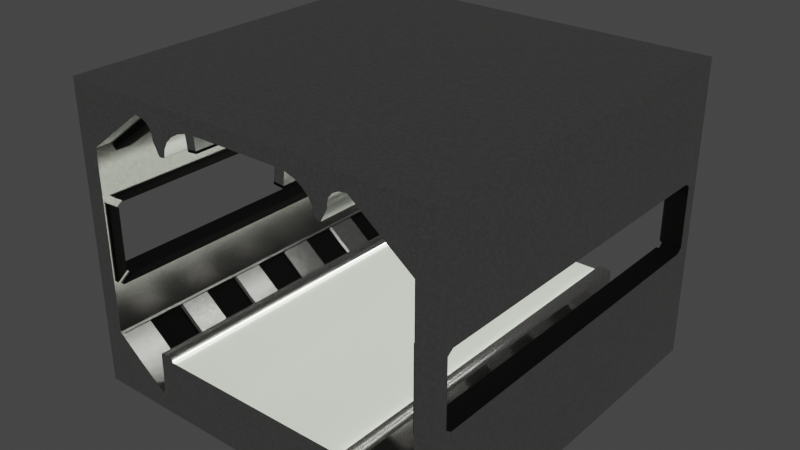 # Source: Space_ship_.blend  (saved by Blender 2.91.10; exported with 4.5.12 LTS)
import bpy
from mathutils import Matrix  # noqa: F401  (used for matrix-valued properties, if any)

bpy.ops.wm.read_factory_settings(use_empty=True)
scene = bpy.context.scene
scene.name = 'Scene'

# ---- collections
col_collection = bpy.data.collections.new('Collection'); scene.collection.children.link(col_collection)

# ---- images (referenced by path relative to the original .blend; pixels are not part of the script)
import os
ASSET_DIR = os.environ.get("B2B_ASSET_DIR", "")  # directory of the original .blend (textures are referenced by path, not embedded)
HERE = os.path.dirname(os.path.abspath(__file__))  # packed textures are extracted next to this script under _unpacked/

def load_image(name, relpath, width, height, colorspace="sRGB"):
    """Load a texture the original file referenced (path relative to the .blend, or extracted next to this script)."""
    p = next((c for c in (os.path.join(HERE, relpath), os.path.join(ASSET_DIR, relpath)) if relpath and os.path.exists(c)), "")
    if p:
        img = bpy.data.images.load(p, check_existing=True)
        img.name = name
    else:  # same state as the original file: an image datablock whose file is absent (Cycles renders it pink)
        img = bpy.data.images.new(name, width, height)
        img.source = "FILE"
        img.filepath = "//" + (relpath or name)
    img.colorspace_settings.name = colorspace
    return img
img_depositphotos_55548411_stock_illustration_hexagonal_pattern_jpg = load_image('depositphotos_55548411-stock-illustration-hexagonal-pattern.jpg', 'depositphotos_55548411-stock-illustration-hexagonal-pattern.jpg', 1024, 1024, 'sRGB')
img_wall = load_image('Wall', 'Wall.png', 1024, 1024, 'sRGB')

# ---- materials (node trees are filled in below, after node groups)
mat_material_001 = bpy.data.materials.new('Material.001')
mat_material_001.use_transparent_shadow = False
mat_material_003 = bpy.data.materials.new('Material.003')
mat_material_003.use_transparent_shadow = False
mat_material_002 = bpy.data.materials.new('Material.002')
mat_material_002.use_transparent_shadow = False
mat_material_004 = bpy.data.materials.new('Material.004')
mat_material_004.use_transparent_shadow = False
mat_material_005 = bpy.data.materials.new('Material.005')
mat_material_005.use_transparent_shadow = False

# ---- node groups
ng_auto_smooth = bpy.data.node_groups.new('Auto Smooth', 'GeometryNodeTree')
_s = ng_auto_smooth.interface.new_socket(name='Geometry', in_out='OUTPUT', socket_type='NodeSocketGeometry')
_s = ng_auto_smooth.interface.new_socket(name='Geometry', in_out='INPUT', socket_type='NodeSocketGeometry')
_s = ng_auto_smooth.interface.new_socket(name='Angle', in_out='INPUT', socket_type='NodeSocketFloat')
_s.subtype = 'ANGLE'
_s.min_value = 0.0
_s.max_value = 3.142
ng_auto_smooth.is_modifier = True
_N = ng_auto_smooth.nodes; _L = ng_auto_smooth.links
n0 = _N.new('NodeGroupOutput'); n0.name = 'Group Output'; n0.location = (480, -100)
n1 = _N.new('NodeGroupInput'); n1.name = 'Group Input'; n1.location = (-420, -300)
n2 = _N.new('NodeGroupInput'); n2.name = 'Group Input.001'; n2.location = (-60, -100)
n3 = _N.new('GeometryNodeSetShadeSmooth'); n3.name = 'Set Shade Smooth'; n3.location = (120, -100)
n3.domain = 'EDGE'
n4 = _N.new('GeometryNodeSetShadeSmooth'); n4.name = 'Set Shade Smooth.001'; n4.location = (300, -100)
n5 = _N.new('GeometryNodeInputMeshEdgeAngle'); n5.name = 'Edge Angle'; n5.location = (-420, -220)
n6 = _N.new('GeometryNodeInputEdgeSmooth'); n6.name = 'Is Edge Smooth'; n6.location = (-60, -160)
n7 = _N.new('GeometryNodeInputShadeSmooth'); n7.name = 'Is Face Smooth'; n7.location = (-240, -340)
n8 = _N.new('FunctionNodeBooleanMath'); n8.name = 'Boolean Math'; n8.location = (-60, -220)
n9 = _N.new('FunctionNodeCompare'); n9.name = 'Compare'; n9.location = (-240, -180)
n9.operation = 'LESS_EQUAL'
_L.new(n5.outputs[0], n9.inputs[0])
_L.new(n4.outputs[0], n0.inputs[0])
_L.new(n1.outputs[1], n9.inputs[1])
_L.new(n9.outputs[0], n8.inputs[0])
_L.new(n7.outputs[0], n8.inputs[1])
_L.new(n2.outputs[0], n3.inputs[0])
_L.new(n6.outputs[0], n3.inputs[1])
_L.new(n3.outputs[0], n4.inputs[0])
_L.new(n8.outputs[0], n3.inputs[2])
n0.is_active_output = True

# ---- material node trees
mat_material_001.use_nodes = True; mat_material_001.node_tree.nodes.clear()
_N = mat_material_001.node_tree.nodes; _L = mat_material_001.node_tree.links
n0 = _N.new('ShaderNodeBsdfPrincipled'); n0.name = 'Principled BSDF'; n0.location = (10, 300)
n0.distribution = 'GGX'
n0.subsurface_method = 'BURLEY'
n0.inputs[1].default_value = 0.8773
n0.inputs[2].default_value = 0.2273
n0.inputs[3].default_value = 1.45
n0.inputs[13].default_value = 0.8318
n0.inputs[27].default_value = (0.0, 0.0, 0.0, 1.0)
n0.inputs[28].default_value = 1.0
n1 = _N.new('ShaderNodeOutputMaterial'); n1.name = 'Material Output'; n1.location = (300, 300)
n2 = _N.new('ShaderNodeValToRGB'); n2.name = 'ColorRamp'; n2.location = (-458, 266)
while len(n2.color_ramp.elements) > 1: n2.color_ramp.elements.remove(n2.color_ramp.elements[-1])
n2.color_ramp.elements[0].position = 0.0; n2.color_ramp.elements[0].color = (0.1888, 0.166, 0.151, 1.0)
_e = n2.color_ramp.elements.new(1.0); _e.color = (1.0, 1.0, 1.0, 1.0)
n3 = _N.new('ShaderNodeTexNoise'); n3.name = 'Noise Texture'; n3.location = (-653, 274)
n3.inputs[2].default_value = 100.0
n3.inputs[3].default_value = 4.4
n3.inputs[4].default_value = 1.0
n3.inputs[8].default_value = 0.2
_L.new(n0.outputs[0], n1.inputs[0])
_L.new(n3.outputs[1], n2.inputs[0])
_L.new(n2.outputs[0], n0.inputs[0])
n1.is_active_output = True
mat_material_003.use_nodes = True; mat_material_003.node_tree.nodes.clear()
_N = mat_material_003.node_tree.nodes; _L = mat_material_003.node_tree.links
n0 = _N.new('ShaderNodeBsdfPrincipled'); n0.name = 'Principled BSDF'; n0.location = (10, 300)
n0.distribution = 'GGX'
n0.subsurface_method = 'BURLEY'
n0.inputs[1].default_value = 0.2318
n0.inputs[2].default_value = 0.2
n0.inputs[3].default_value = 1.45
n0.inputs[13].default_value = 0.2
n0.inputs[28].default_value = 1.0
n1 = _N.new('ShaderNodeOutputMaterial'); n1.name = 'Material Output'; n1.location = (300, 300)
n2 = _N.new('ShaderNodeTexImage'); n2.name = 'Image Texture'; n2.location = (-644, 298)
n2.image = img_depositphotos_55548411_stock_illustration_hexagonal_pattern_jpg
n3 = _N.new('ShaderNodeValToRGB'); n3.name = 'ColorRamp'; n3.location = (-371, 276)
while len(n3.color_ramp.elements) > 1: n3.color_ramp.elements.remove(n3.color_ramp.elements[-1])
n3.color_ramp.elements[0].position = 0.0; n3.color_ramp.elements[0].color = (0.9326, 1.0, 0.8416, 1.0)
_e = n3.color_ramp.elements.new(0.8727); _e.color = (0.0, 0.0, 0.0, 1.0)
_L.new(n0.outputs[0], n1.inputs[0])
_L.new(n2.outputs[0], n3.inputs[0])
_L.new(n3.outputs[0], n0.inputs[0])
_L.new(n3.outputs[0], n0.inputs[27])
n1.is_active_output = True
mat_material_002.use_nodes = True; mat_material_002.node_tree.nodes.clear()
_N = mat_material_002.node_tree.nodes; _L = mat_material_002.node_tree.links
n0 = _N.new('ShaderNodeBsdfPrincipled'); n0.name = 'Principled BSDF'; n0.location = (10, 300)
n0.distribution = 'GGX'
n0.subsurface_method = 'BURLEY'
n0.inputs[1].default_value = 0.5182
n0.inputs[2].default_value = 1.0
n0.inputs[3].default_value = 1.45
n0.inputs[13].default_value = 0.0
n0.inputs[27].default_value = (0.0, 0.0, 0.0, 1.0)
n0.inputs[28].default_value = 1.0
n1 = _N.new('ShaderNodeOutputMaterial'); n1.name = 'Material Output'; n1.location = (300, 300)
n2 = _N.new('ShaderNodeTexNoise'); n2.name = 'Noise Texture'; n2.location = (-630, 252)
n2.inputs[2].default_value = 100.0
n3 = _N.new('ShaderNodeValToRGB'); n3.name = 'ColorRamp'; n3.location = (-382, 226)
while len(n3.color_ramp.elements) > 1: n3.color_ramp.elements.remove(n3.color_ramp.elements[-1])
n3.color_ramp.elements[0].position = 0.0; n3.color_ramp.elements[0].color = (0.03593, 0.03593, 0.03593, 1.0)
_e = n3.color_ramp.elements.new(1.0); _e.color = (0.02347, 0.02347, 0.02347, 1.0)
n4 = _N.new('ShaderNodeTexImage'); n4.name = 'Image Texture'; n4.location = (-645, -112)
n4.image = img_wall
_L.new(n0.outputs[0], n1.inputs[0])
_L.new(n2.outputs[1], n3.inputs[0])
_L.new(n3.outputs[0], n0.inputs[0])
n1.is_active_output = True
mat_material_004.use_nodes = True; mat_material_004.node_tree.nodes.clear()
_N = mat_material_004.node_tree.nodes; _L = mat_material_004.node_tree.links
n0 = _N.new('ShaderNodeBsdfPrincipled'); n0.name = 'Principled BSDF'; n0.location = (10, 300)
n0.distribution = 'GGX'
n0.subsurface_method = 'BURLEY'
n0.inputs[1].default_value = 1.0
n0.inputs[2].default_value = 0.3936
n0.inputs[3].default_value = 1.45
n0.inputs[27].default_value = (0.0, 0.0, 0.0, 1.0)
n0.inputs[28].default_value = 1.0
n1 = _N.new('ShaderNodeOutputMaterial'); n1.name = 'Material Output'; n1.location = (300, 300)
n2 = _N.new('ShaderNodeValToRGB'); n2.name = 'ColorRamp'; n2.location = (-412, 252)
while len(n2.color_ramp.elements) > 1: n2.color_ramp.elements.remove(n2.color_ramp.elements[-1])
n2.color_ramp.elements[0].position = 0.0; n2.color_ramp.elements[0].color = (0.0, 0.0, 0.0, 1.0)
_e = n2.color_ramp.elements.new(0.4545); _e.color = (1.0, 1.0, 1.0, 1.0)
n3 = _N.new('ShaderNodeTexNoise'); n3.name = 'Noise Texture'; n3.location = (-677, 257)
n3.inputs[2].default_value = 12.3
n3.inputs[4].default_value = 1.0
_L.new(n0.outputs[0], n1.inputs[0])
_L.new(n2.outputs[0], n0.inputs[0])
_L.new(n3.outputs[1], n2.inputs[0])
n1.is_active_output = True
mat_material_005.use_nodes = True; mat_material_005.node_tree.nodes.clear()
_N = mat_material_005.node_tree.nodes; _L = mat_material_005.node_tree.links
n0 = _N.new('ShaderNodeOutputMaterial'); n0.name = 'Material Output'; n0.location = (300, 300)
n1 = _N.new('ShaderNodeEmission'); n1.name = 'Emission'; n1.location = (10, 300)
n1.inputs[0].default_value = (0.9699, 1.0, 0.9404, 1.0)
n1.inputs[1].default_value = 10.0
_L.new(n1.outputs[0], n0.inputs[0])
n0.is_active_output = True

# ---- world
world_world = bpy.data.worlds.new('World'); scene.world = world_world
world_world.use_nodes = True; world_world.node_tree.nodes.clear()
_N = world_world.node_tree.nodes; _L = world_world.node_tree.links
n0 = _N.new('ShaderNodeOutputWorld'); n0.name = 'World Output'; n0.location = (300, 300)
n1 = _N.new('ShaderNodeBackground'); n1.name = 'Background'; n1.location = (10, 300)
n1.inputs[0].default_value = (0.05088, 0.05088, 0.05088, 1.0)
_L.new(n1.outputs[0], n0.inputs[0])
n0.is_active_output = True
world_world.color = (0.05088, 0.05088, 0.05088)
world_world.use_sun_shadow = False
world_world.sun_shadow_jitter_overblur = 0.0

# ---- meshes
me_cube_004 = bpy.data.meshes.new('Cube.004')
me_cube_004.from_pydata([(-1.0, -1.0, 1.0), (-1.0, 1.0, 1.0), (-1.0, 1.0, 0.2667), (-1.0, 1.0, -0.3667), (-0.9, 1.0, 0.5881), (-0.9, -1.0, 0.5881), (-0.5881, 1.0, 0.9), (-0.5881, -1.0, 0.9), (1.0, -1.0, 1.0), (1.0, 1.0, 1.0), (1.0, 1.0, 0.2667), (1.0, -1.0, -0.3667), (1.0, -1.0, 0.2667), (0.9, 1.0, 0.5881), (0.9999, 1.0, 0.9), (0.9, -1.0, 0.5881), (0.9999, -1.0, 0.9), (0.5881, 1.0, 0.9), (0.5881, -1.0, 0.9), (-1.0, 1.0, -1.1), (-1.0, -1.0, -1.1), (1.0, 1.0, -1.1), (1.0, -1.0, -1.1), (-0.8908, 0.9867, -0.693), (-0.6092, 0.9867, -0.9903), (-0.6092, -0.9867, -0.9903), (-0.8908, -0.9867, -0.693), (0.6092, 0.9867, -0.9903), (0.8908, 0.9867, -0.693), (0.8908, -0.9867, -0.693), (0.6092, -0.9867, -0.9903), (-0.9, 1.0, -0.6833), (0.6, 1.0, -1.0), (0.9, 1.0, -0.6833), (0.9, -1.0, -0.6833), (0.6, -1.0, -1.0), (-0.9, -1.0, -0.6833), (-0.6, 1.0, -1.0), (-0.6, -1.0, -1.0), (-0.9, -0.4545, -0.6833), (-0.9, -0.2727, -0.6833), (-0.8979, 0.9867, -0.702), (0.6163, 0.9867, -0.9993), (0.8979, 0.9867, -0.702), (0.8979, -0.9867, -0.702), (0.6163, -0.9867, -0.9993), (-0.8979, -0.9867, -0.702), (-0.6163, 0.9867, -0.9993), (-0.6163, -0.9867, -0.9993), (-0.623, -0.8182, -1.008), (-0.6163, -0.8289, -0.9993), (-0.8979, -0.8289, -0.702), (-0.9047, -0.8182, -0.7105), (-0.6163, -0.6256, -0.9993), (-0.623, -0.6364, -1.008), (-0.9047, -0.6364, -0.7105), (-0.8979, -0.6256, -0.702), (-0.623, -0.4545, -1.008), (-0.6163, -0.4653, -0.9993), (-0.8979, -0.4653, -0.702), (-0.9047, -0.4545, -0.7105), (-0.6163, -0.262, -0.9993), (-0.623, -0.2727, -1.008), (-0.9047, -0.2727, -0.7105), (-0.8979, -0.262, -0.702), (-0.623, -0.09091, -1.008), (-0.6163, -0.1017, -0.9993), (-0.8979, -0.1017, -0.702), (-0.9047, -0.09091, -0.7105), (-0.6163, 0.1017, -0.9993), (-0.623, 0.09091, -1.008), (-0.9047, 0.09091, -0.7105), (-0.8979, 0.1017, -0.702), (-0.623, 0.2727, -1.008), (-0.6163, 0.262, -0.9993), (-0.8979, 0.262, -0.702), (-0.9047, 0.2727, -0.7105), (-0.6163, 0.4653, -0.9993), (-0.623, 0.4545, -1.008), (-0.9047, 0.4545, -0.7105), (-0.8979, 0.4653, -0.702), (-0.623, 0.6364, -1.008), (-0.6163, 0.6256, -0.9993), (-0.8979, 0.6256, -0.702), (-0.9047, 0.6364, -0.7105), (-0.6163, 0.8289, -0.9993), (-0.623, 0.8182, -1.008), (-0.9047, 0.8182, -0.7105), (-0.8979, 0.8289, -0.702), (0.623, 0.8182, -1.008), (0.6163, 0.8289, -0.9993), (0.8979, 0.8289, -0.702), (0.9047, 0.8182, -0.7105), (0.6163, 0.6256, -0.9993), (0.623, 0.6364, -1.008), (0.9047, 0.6364, -0.7105), (0.8979, 0.6256, -0.702), (0.623, 0.4545, -1.008), (0.6163, 0.4653, -0.9993), (0.8979, 0.4653, -0.702), (0.9047, 0.4545, -0.7105), (0.6163, 0.262, -0.9993), (0.623, 0.2727, -1.008), (0.9047, 0.2727, -0.7105), (0.8979, 0.262, -0.702), (0.623, 0.09091, -1.008), (0.6163, 0.1017, -0.9993), (0.8979, 0.1017, -0.702), (0.9047, 0.09091, -0.7105), (0.6163, -0.1017, -0.9993), (0.623, -0.09091, -1.008), (0.9047, -0.09091, -0.7105), (0.8979, -0.1017, -0.702), (0.623, -0.2727, -1.008), (0.6163, -0.262, -0.9993), (0.8979, -0.262, -0.702), (0.9047, -0.2727, -0.7105), (0.6163, -0.4653, -0.9993), (0.623, -0.4545, -1.008), (0.9047, -0.4545, -0.7105), (0.8979, -0.4653, -0.702), (0.623, -0.6364, -1.008), (0.6163, -0.6256, -0.9993), (0.8979, -0.6256, -0.702), (0.9047, -0.6364, -0.7105), (0.6163, -0.8289, -0.9993), (0.623, -0.8182, -1.008), (0.9047, -0.8182, -0.7105), (0.8979, -0.8289, -0.702), (-0.9, 1.0, 0.2667), (-0.9, -1.0, 0.2667), (0.9, 1.0, 0.2667), (0.9, -1.0, 0.2667), (-0.9, 0.9321, 0.1687), (-0.9, 0.902, 0.1987), (-0.9, 0.902, -0.2987), (-0.9, 0.9321, -0.2687), (-0.9, -0.902, 0.1987), (-0.9, -0.9321, 0.1687), (-0.9, -0.9321, -0.2687), (-0.9, -0.902, -0.2987), (0.9, 0.902, 0.1987), (0.9, 0.9321, 0.1687), (0.9, 0.9321, -0.2687), (0.9, 0.902, -0.2987), (0.9, -0.9321, 0.1687), (0.9, -0.902, 0.1987), (0.9, -0.902, -0.2987), (0.9, -0.9321, -0.2687), (-0.9, 0.9563, 0.2531), (-0.9, 0.9864, 0.223), (-0.9, 0.9864, -0.323), (-0.9, 0.9563, -0.3531), (-0.9, -0.9864, 0.223), (-0.9, -0.9563, 0.2531), (-0.9, -0.9563, -0.3531), (-0.9, -0.9864, -0.323), (0.9, 0.9864, 0.223), (0.9, 0.9563, 0.2531), (0.9, 0.9563, -0.3531), (0.9, 0.9864, -0.323), (0.9, -0.9563, 0.2531), (0.9, -0.9864, 0.223), (0.9, -0.9864, -0.323), (0.9, -0.9563, -0.3531), (-0.8824, -0.9364, 0.1669), (-0.8867, -0.9321, 0.1687), (-0.8867, -0.9864, 0.223), (-0.8824, -0.9821, 0.2126), (-0.8824, -0.9459, 0.2487), (-0.8867, -0.9563, 0.2531), (-0.8867, -0.902, 0.1987), (-0.8824, -0.9002, 0.2031), (-0.8824, -0.9821, -0.3126), (-0.8867, -0.9864, -0.323), (-0.8867, -0.9321, -0.2687), (-0.8824, -0.9364, -0.2669), (-0.8824, -0.9002, -0.3031), (-0.8867, -0.902, -0.2987), (-0.8867, -0.9563, -0.3531), (-0.8824, -0.9459, -0.3487), (-0.8824, 0.9364, -0.2669), (-0.8867, 0.9321, -0.2687), (-0.8867, 0.9864, -0.323), (-0.8824, 0.9821, -0.3126), (-0.8824, 0.9459, -0.3487), (-0.8867, 0.9563, -0.3531), (-0.8867, 0.902, -0.2987), (-0.8824, 0.9002, -0.3031), (-0.8824, 0.9821, 0.2126), (-0.8867, 0.9864, 0.223), (-0.8867, 0.9321, 0.1687), (-0.8824, 0.9364, 0.1669), (-0.8824, 0.9002, 0.2031), (-0.8867, 0.902, 0.1987), (-0.8867, 0.9563, 0.2531), (-0.8824, 0.9459, 0.2487), (0.8867, 0.9563, -0.3531), (0.8824, 0.9459, -0.3487), (0.8824, 0.9002, -0.3031), (0.8867, 0.902, -0.2987), (0.8867, 0.9321, -0.2687), (0.8824, 0.9364, -0.2669), (0.8824, 0.9821, -0.3126), (0.8867, 0.9864, -0.323), (0.8867, 0.902, 0.1987), (0.8824, 0.9002, 0.2031), (0.8824, 0.9459, 0.2487), (0.8867, 0.9563, 0.2531), (0.8867, 0.9864, 0.223), (0.8824, 0.9821, 0.2126), (0.8824, 0.9364, 0.1669), (0.8867, 0.9321, 0.1687), (0.8867, -0.9563, 0.2531), (0.8824, -0.9459, 0.2487), (0.8824, -0.9002, 0.2031), (0.8867, -0.902, 0.1987), (0.8867, -0.9321, 0.1687), (0.8824, -0.9364, 0.1669), (0.8824, -0.9821, 0.2126), (0.8867, -0.9864, 0.223), (0.8867, -0.902, -0.2987), (0.8824, -0.9002, -0.3031), (0.8824, -0.9459, -0.3487), (0.8867, -0.9563, -0.3531), (0.8867, -0.9864, -0.323), (0.8824, -0.9821, -0.3126), (0.8824, -0.9364, -0.2669), (0.8867, -0.9321, -0.2687), (-1.0, 0.9321, 0.1687), (-1.0, 0.902, 0.1987), (-1.0, 0.902, -0.2987), (-1.0, 0.9321, -0.2687), (-1.0, -0.902, 0.1987), (-1.0, -0.9321, 0.1687), (-1.0, -0.9321, -0.2687), (-1.0, -0.902, -0.2987), (1.0, 0.902, 0.1987), (1.0, 0.9321, 0.1687), (1.0, 0.9321, -0.2687), (1.0, 0.902, -0.2987), (1.0, -0.9321, 0.1687), (1.0, -0.902, 0.1987), (1.0, -0.902, -0.2987), (1.0, -0.9321, -0.2687), (-0.52, 0.9954, -0.6954), (0.52, 0.9954, -0.6954), (-0.52, -0.9954, -0.6954), (0.52, -0.9954, -0.6954), (-0.6, 1.0, -0.6792), (-0.5874, 1.0, -0.6667), (0.5874, 1.0, -0.6667), (0.6, 1.0, -0.6792), (-0.5874, -1.0, -0.6667), (-0.6, -1.0, -0.6792), (0.5874, -1.0, -0.6667), (0.6, -1.0, -0.6792), (-0.5326, 1.0, -0.6667), (-0.52, 0.9954, -0.6838), (0.52, 0.9954, -0.6838), (0.5326, 1.0, -0.6667), (-0.52, -0.9954, -0.6838), (-0.5326, -1.0, -0.6667), (0.5326, -1.0, -0.6667), (0.52, -0.9954, -0.6838), (0.4911, -1.0, 0.7773), (0.4911, 1.0, 0.7773), (-0.4911, -1.0, 0.7773), (-0.4911, 1.0, 0.7773), (-0.4574, -1.0, 0.6943), (-0.4574, 1.0, 0.6943), (0.4574, -1.0, 0.6943), (0.4574, 1.0, 0.6943), (0.4574, -1.0, 0.6943), (-0.4574, 1.0, 0.6943), (-0.4574, -1.0, 0.6943), (0.4574, 1.0, 0.6943), (0.4238, -1.0, 0.7041), (0.4335, -1.0, 0.6943), (0.4335, 1.0, 0.6943), (0.4238, 1.0, 0.7041), (-0.4238, 1.0, 0.7041), (-0.4335, 1.0, 0.6943), (-0.4335, -1.0, 0.6943), (-0.4238, -1.0, 0.7041), (-0.4238, -1.0, 0.7041), (-0.2279, -1.0, 0.9), (-0.4171, -1.0, 0.7548), (-0.3975, -1.0, 0.802), (-0.3664, -1.0, 0.8426), (-0.3258, -1.0, 0.8738), (-0.2786, -1.0, 0.8933), (0.2279, -1.0, 0.9), (0.4238, -1.0, 0.7041), (0.2786, -1.0, 0.8933), (0.3258, -1.0, 0.8738), (0.3664, -1.0, 0.8426), (0.3975, -1.0, 0.802), (0.4171, -1.0, 0.7548), (0.4238, 1.0, 0.7041), (0.2279, 1.0, 0.9), (0.4171, 1.0, 0.7548), (0.3975, 1.0, 0.802), (0.3664, 1.0, 0.8426), (0.3258, 1.0, 0.8738), (0.2786, 1.0, 0.8933), (-0.2279, 1.0, 0.9), (-0.4238, 1.0, 0.7041), (-0.2786, 1.0, 0.8933), (-0.3258, 1.0, 0.8738), (-0.3664, 1.0, 0.8426), (-0.3975, 1.0, 0.802), (-0.4171, 1.0, 0.7548), (-0.5881, -1.0, 0.9), (-0.4911, -1.0, 0.803), (-0.551, -1.0, 0.8926), (-0.5195, -1.0, 0.8716), (-0.4984, -1.0, 0.8401), (0.4911, -1.0, 0.803), (0.5881, -1.0, 0.9), (0.4984, -1.0, 0.8401), (0.5195, -1.0, 0.8716), (0.551, -1.0, 0.8926), (0.5881, 1.0, 0.9), (0.4911, 1.0, 0.803), (0.551, 1.0, 0.8926), (0.5195, 1.0, 0.8716), (0.4984, 1.0, 0.8401), (-0.4911, 1.0, 0.803), (-0.5881, 1.0, 0.9), (-0.4984, 1.0, 0.8401), (-0.5195, 1.0, 0.8716), (-0.551, 1.0, 0.8926), (-0.52, 1.0, -0.6792), (-0.52, 1.0, -0.7), (0.52, 1.0, -0.7), (0.52, 1.0, -0.6792), (0.52, -1.0, -0.6792), (0.52, -1.0, -0.7), (-0.52, -1.0, -0.7), (-0.52, -1.0, -0.6792), (-0.5285, 0.9954, -0.6838), (-0.5285, 0.9954, -0.6954), (0.5285, 0.9954, -0.6954), (0.5285, 0.9954, -0.6838), (0.5285, -0.9954, -0.6838), (0.5285, -0.9954, -0.6954), (-0.5285, -0.9954, -0.6954), (-0.5285, -0.9954, -0.6838), (-0.2736, -0.9954, 0.889), (-0.2319, -0.9954, 0.8944), (0.2319, -0.9954, 0.8944), (0.2736, -0.9954, 0.889), (0.2736, 0.9954, 0.889), (0.2319, 0.9954, 0.8944), (-0.2319, 0.9954, 0.8944), (-0.2736, 0.9954, 0.889), (-0.2703, -1.0, 0.8092), (-0.2195, -1.0, 0.8158), (0.2195, -1.0, 0.8158), (0.2703, -1.0, 0.8092), (0.2703, 1.0, 0.8092), (0.2195, 1.0, 0.8158), (-0.2195, 1.0, 0.8158), (-0.2703, 1.0, 0.8092), (-0.2687, -1.0, 0.7929), (-0.2179, -1.0, 0.7996), (0.2179, -1.0, 0.7996), (0.2687, -1.0, 0.7929), (0.2687, 1.0, 0.7929), (0.2179, 1.0, 0.7996), (-0.2179, 1.0, 0.7996), (-0.2687, 1.0, 0.7929), (-0.2641, -0.9954, 0.7935), (-0.2225, -0.9954, 0.799), (0.2225, -0.9954, 0.799), (0.2641, -0.9954, 0.7935), (0.2641, 0.9954, 0.7935), (0.2225, 0.9954, 0.799), (-0.2225, 0.9954, 0.799), (-0.2641, 0.9954, 0.7935), (-0.2652, -0.9954, 0.8048), (-0.2236, -0.9954, 0.8103), (0.2236, -0.9954, 0.8103), (0.2652, -0.9954, 0.8048), (0.2652, 0.9954, 0.8048), (0.2236, 0.9954, 0.8103), (-0.2236, 0.9954, 0.8103), (-0.2652, 0.9954, 0.8048)], [], [(0, 8, 9, 1), (158, 141, 205, 208), (6, 7, 5, 4), (155, 152, 186, 179), (17, 13, 15, 18), (21, 19, 20, 22), (2, 229, 230, 233, 234, 235, 236, 231, 232, 3, 19, 20, 0, 1), (38, 35, 256, 255, 263, 337, 338, 339, 340, 262, 253, 254), (26, 25, 48, 46), (24, 23, 41, 47), (27, 28, 33, 32), (29, 30, 27, 32, 35, 34, 33, 28), (125, 45, 44, 128), (72, 69, 74, 75), (28, 27, 42, 43), (30, 29, 44, 45), (80, 77, 82, 83), (88, 85, 47, 41), (42, 90, 91, 43), (93, 98, 99, 96), (101, 106, 107, 104), (46, 48, 50, 51), (56, 53, 58, 59), (109, 114, 115, 112), (64, 61, 66, 67), (117, 122, 123, 120), (49, 52, 51, 50), (53, 56, 55, 54), (57, 60, 59, 58), (61, 64, 63, 62), (65, 68, 67, 66), (69, 72, 71, 70), (73, 76, 75, 74), (77, 80, 79, 78), (81, 84, 83, 82), (85, 88, 87, 86), (89, 92, 91, 90), (93, 96, 95, 94), (97, 100, 99, 98), (101, 104, 103, 102), (105, 108, 107, 106), (109, 112, 111, 110), (113, 116, 115, 114), (117, 120, 119, 118), (121, 124, 123, 122), (125, 128, 127, 126), (35, 32, 252, 256), (37, 31, 23, 24), (31, 36, 26, 23), (36, 38, 25, 26), (149, 154, 170, 195), (157, 160, 204, 209), (151, 150, 190, 183), (162, 145, 217, 220), (154, 137, 171, 170), (150, 133, 191, 190), (129, 150, 151, 136, 135, 152, 155, 140, 139, 156, 153, 130, 36, 39, 40, 31), (146, 161, 213, 216), (137, 233, 230, 134, 194, 171), (159, 164, 224, 197), (135, 231, 236, 140, 178, 187), (218, 227, 226, 219), (160, 143, 201, 204), (188, 177, 180, 185), (163, 162, 220, 225), (148, 163, 225, 228), (161, 158, 208, 213), (172, 193, 196, 169), (142, 157, 209, 212), (136, 151, 183, 182), (176, 165, 168, 173), (152, 135, 187, 186), (222, 199, 198, 223), (164, 147, 221, 224), (140, 155, 179, 178), (144, 159, 197, 200), (156, 139, 175, 174), (202, 211, 210, 203), (153, 156, 174, 167), (134, 149, 195, 194), (133, 229, 232, 136, 182, 191), (206, 215, 214, 207), (192, 181, 184, 189), (226, 227, 228, 225), (206, 207, 208, 205), (214, 215, 216, 213), (222, 223, 224, 221), (168, 165, 166, 167), (188, 185, 186, 187), (180, 177, 178, 179), (172, 169, 170, 171), (218, 219, 220, 217), (210, 211, 212, 209), (198, 199, 200, 197), (202, 203, 204, 201), (184, 181, 182, 183), (176, 173, 174, 175), (192, 189, 190, 191), (196, 193, 194, 195), (225, 220, 219, 226), (199, 222, 221, 200), (215, 206, 205, 216), (197, 224, 223, 198), (167, 174, 173, 168), (177, 188, 187, 178), (165, 176, 175, 166), (179, 186, 185, 180), (213, 208, 207, 214), (227, 218, 217, 228), (201, 212, 211, 202), (209, 204, 203, 210), (193, 172, 171, 194), (195, 170, 169, 196), (183, 190, 189, 184), (191, 182, 181, 192), (138, 153, 167, 166), (139, 235, 234, 138, 166, 175), (137, 138, 234, 233), (139, 140, 236, 235), (135, 136, 232, 231), (133, 134, 230, 229), (3, 232, 229, 2), (132, 161, 146, 145, 162), (13, 131, 157, 142, 141, 158, 161, 132, 15), (228, 217, 145, 148), (221, 147, 144, 200), (216, 205, 141, 146), (212, 201, 143, 142), (160, 157, 131, 33, 34, 132, 162, 163, 148, 147, 164, 159, 144, 143), (144, 147, 243, 240), (142, 143, 239, 238), (143, 144, 240, 239), (141, 142, 238, 237), (145, 146, 242, 241), (146, 141, 237, 242), (147, 148, 244, 243), (148, 145, 241, 244), (242, 237, 238, 239, 240, 243, 244, 11, 22, 21, 10, 14, 9, 8, 16, 12, 241), (11, 244, 241, 12), (37, 24, 25, 38), (37, 38, 254, 249), (324, 318, 265, 266), (12, 16, 8, 18, 15, 132), (17, 9, 14, 10, 13), (263, 255, 251, 260), (253, 250, 249, 254), (256, 252, 251, 255), (340, 333, 257, 262), (263, 260, 336, 337), (149, 134, 133, 150, 129, 4, 5, 130, 153, 138, 137, 154), (271, 272, 266, 265), (17, 18, 319, 323), (329, 313, 7, 6), (267, 268, 270, 269), (299, 280, 277, 293), (300, 292, 286, 306), (275, 274, 282, 283), (278, 279, 276, 273), (269, 270, 274, 275), (272, 271, 273, 276), (277, 280, 279, 278), (281, 284, 283, 282), (294, 305, 304, 295), (295, 304, 303, 296), (296, 303, 302, 297), (297, 302, 301, 298), (298, 301, 299, 293), (308, 291, 290, 309), (309, 290, 289, 310), (310, 289, 288, 311), (311, 288, 287, 312), (312, 287, 285, 307), (285, 284, 281, 307), (285, 287, 288, 289, 290, 291, 286, 292, 294, 295, 296, 297, 298, 293, 277, 278, 273, 271, 265, 318, 320, 321, 322, 319, 18, 8, 0, 20, 22, 11, 12, 132, 34, 35, 38, 36, 130, 5, 7, 313, 315, 316, 317, 314, 267, 269, 275, 283, 284), (299, 301, 302, 303, 304, 305, 300, 306, 308, 309, 310, 311, 312, 307, 281, 282, 274, 270, 268, 328, 330, 331, 332, 329, 6, 4, 129, 31, 37, 249, 250, 257, 333, 334, 335, 336, 260, 251, 252, 32, 33, 131, 13, 10, 21, 19, 3, 2, 1, 9, 17, 323, 325, 326, 327, 324, 266, 272, 276, 279, 280), (323, 319, 322, 325), (325, 322, 321, 326), (326, 321, 320, 327), (327, 320, 318, 324), (313, 329, 332, 315), (315, 332, 331, 316), (316, 331, 330, 317), (317, 330, 328, 314), (314, 328, 268, 267), (253, 262, 257, 250), (261, 247, 347, 348), (355, 356, 388, 387), (286, 291, 357, 358), (258, 245, 334, 333), (246, 259, 336, 335), (264, 248, 338, 337), (247, 261, 340, 339), (245, 247, 339, 334), (248, 246, 335, 338), (261, 258, 333, 340), (259, 264, 337, 336), (353, 354, 386, 385), (351, 352, 384, 383), (308, 306, 363, 364), (305, 294, 360, 361), (291, 308, 364, 357), (349, 350, 382, 381), (300, 305, 361, 362), (356, 349, 381, 388), (292, 300, 362, 359), (306, 286, 358, 363), (350, 355, 387, 382), (245, 258, 341, 342), (352, 353, 385, 384), (354, 351, 383, 386), (259, 246, 343, 344), (294, 292, 359, 360), (248, 264, 345, 346), (380, 379, 387, 388), (362, 361, 369, 370), (360, 359, 367, 368), (378, 377, 385, 386), (359, 362, 370, 367), (363, 358, 366, 371), (364, 363, 371, 372), (358, 357, 365, 366), (361, 360, 368, 369), (357, 364, 372, 365), (373, 374, 366, 365), (375, 376, 368, 367), (377, 378, 370, 369), (379, 380, 372, 371), (378, 375, 367, 370), (376, 377, 369, 368), (374, 379, 371, 366), (380, 373, 365, 372), (375, 378, 386, 383), (377, 376, 384, 385), (379, 374, 382, 387), (373, 380, 388, 381), (374, 373, 381, 382), (376, 375, 383, 384)])
me_cube_004.polygons.foreach_set('use_smooth', [1, 1, 1, 1, 1, 1, 1, 1, 1, 1, 1, 1, 1, 1, 1, 1, 1, 1, 1, 1, 1, 1, 1, 1, 1, 1, 1, 1, 1, 1, 1, 1, 1, 1, 1, 1, 1, 1, 1, 1, 1, 1, 1, 1, 1, 1, 1, 1, 1, 1, 1, 1, 1, 1, 1, 1, 1, 1, 1, 1, 1, 1, 1, 1, 1, 1, 1, 1, 1, 1, 1, 1, 1, 1, 1, 1, 1, 1, 1, 1, 1, 1, 1, 1, 1, 1, 1, 1, 1, 1, 1, 1, 1, 1, 1, 1, 1, 1, 1, 1, 1, 1, 1, 1, 1, 1, 1, 1, 1, 1, 1, 1, 1, 1, 1, 1, 1, 1, 1, 1, 1, 1, 1, 1, 1, 1, 1, 1, 1, 1, 1, 1, 1, 1, 1, 1, 1, 1, 1, 1, 1, 1, 1, 1, 1, 1, 1, 1, 1, 1, 1, 1, 1, 1, 1, 1, 1, 1, 1, 1, 1, 1, 1, 1, 1, 1, 1, 1, 1, 1, 1, 1, 1, 1, 1, 1, 1, 1, 1, 1, 1, 1, 1, 1, 1, 1, 0, 1, 1, 1, 1, 1, 1, 1, 1, 1, 0, 0, 1, 1, 1, 0, 1, 0, 1, 1, 0, 1, 0, 0, 1, 1, 1, 1, 1, 1, 1, 1, 1, 1, 1, 1, 1, 1, 1, 1, 1, 1, 1, 1, 1, 1, 1, 1, 1, 1, 1])
me_cube_004.polygons.foreach_set('material_index', [0, 2, 3, 2, 3, 0, 0, 0, 0, 0, 0, 0, 0, 0, 0, 0, 0, 0, 0, 0, 0, 0, 0, 0, 0, 0, 0, 0, 0, 0, 0, 0, 0, 0, 0, 0, 0, 0, 0, 0, 0, 0, 0, 0, 0, 0, 0, 0, 0, 0, 2, 2, 2, 2, 2, 2, 0, 2, 2, 2, 2, 2, 2, 2, 2, 2, 2, 2, 2, 2, 2, 2, 2, 2, 2, 2, 2, 2, 2, 2, 2, 2, 2, 2, 2, 2, 2, 2, 2, 2, 2, 2, 2, 2, 2, 2, 2, 2, 2, 2, 2, 2, 2, 2, 2, 2, 2, 2, 2, 2, 2, 2, 2, 2, 2, 2, 2, 2, 2, 2, 2, 0, 0, 3, 2, 2, 2, 2, 3, 2, 2, 2, 2, 2, 2, 2, 2, 0, 0, 0, 0, 3, 0, 0, 0, 0, 0, 0, 0, 0, 3, 3, 3, 3, 3, 3, 3, 3, 3, 3, 3, 3, 3, 3, 3, 3, 3, 3, 3, 3, 3, 3, 3, 0, 0, 3, 3, 3, 3, 3, 3, 3, 3, 3, 0, 4, 0, 0, 4, 4, 4, 4, 0, 0, 0, 0, 0, 0, 0, 3, 3, 0, 0, 0, 3, 3, 0, 4, 0, 0, 4, 0, 4, 2, 2, 2, 2, 2, 2, 2, 2, 2, 2, 2, 2, 2, 2, 2, 2, 2, 2, 2, 2, 2, 2, 2, 2])
_uv = me_cube_004.uv_layers.new(name='UVMap')
_uv.uv.foreach_set('vector', [0.6885, 0.455, 0.4793, 0.455, 0.4793, 0.2457, 0.6885, 0.2457, 0.7597, 0.4793, 0.7597, 0.485, 0.7583, 0.485, 0.7583, 0.4793, 0.2457, 0.7092, 0.2457, 0.5, 0.2798, 0.5, 0.2798, 0.7092, 0.424, 0.9337, 0.424, 0.7336, 0.4254, 0.7336, 0.4254, 0.9337, 0.4793, 0.4793, 0.5133, 0.4793, 0.5133, 0.6885, 0.4793, 0.6885, 0.4793, 0.01217, 0.6885, 0.01217, 0.6885, 0.2214, 0.4793, 0.2214, 0.01217, 0.399, 0.01928, 0.3888, 0.02242, 0.3919, 0.2111, 0.3919, 0.2143, 0.3888, 0.2143, 0.3431, 0.2111, 0.3399, 0.02242, 0.3399, 0.01928, 0.3431, 0.01217, 0.3328, 0.01217, 0.2562, 0.2214, 0.2562, 0.2214, 0.4757, 0.01217, 0.4757, 0.2876, 0.02263, 0.4131, 0.02263, 0.4131, 0.05619, 0.4118, 0.0575, 0.4061, 0.0575, 0.4047, 0.05619, 0.4047, 0.05402, 0.2959, 0.05402, 0.2959, 0.05619, 0.2946, 0.0575, 0.2889, 0.0575, 0.2876, 0.05619, 0.9466, 0.09363, 0.9466, 0.1365, 0.9454, 0.1366, 0.9454, 0.0938, 0.9466, 0.1612, 0.9466, 0.204, 0.9454, 0.2038, 0.9454, 0.161, 0.677, 0.4807, 0.6472, 0.4807, 0.6462, 0.4793, 0.6779, 0.4793, 0.6472, 0.6871, 0.677, 0.6871, 0.677, 0.4807, 0.6779, 0.4793, 0.6779, 0.6885, 0.6462, 0.6885, 0.6462, 0.4793, 0.6472, 0.4807, 0.9447, 0.7579, 0.9612, 0.7579, 0.9612, 0.7876, 0.9447, 0.7876, 0.03651, 0.9505, 0.03651, 0.9208, 0.05328, 0.9208, 0.05328, 0.9505, 0.1521, 0.8908, 0.1521, 0.9336, 0.1509, 0.9338, 0.1509, 0.8909, 0.07881, 0.8941, 0.07881, 0.937, 0.07762, 0.9368, 0.07762, 0.894, 0.764, 0.9225, 0.764, 0.9522, 0.7472, 0.9522, 0.7472, 0.9225, 0.9447, 0.8958, 0.9447, 0.8661, 0.9612, 0.8661, 0.9612, 0.8958, 0.9447, 0.7037, 0.9612, 0.7037, 0.9612, 0.7335, 0.9447, 0.7335, 0.1831, 0.8691, 0.1999, 0.8691, 0.1999, 0.8989, 0.1831, 0.8989, 0.03651, 0.8125, 0.05328, 0.8125, 0.05328, 0.8423, 0.03651, 0.8423, 0.9447, 0.8417, 0.9447, 0.812, 0.9612, 0.812, 0.9612, 0.8417, 0.1831, 0.953, 0.1831, 0.9232, 0.1999, 0.9232, 0.1999, 0.953, 0.1831, 0.815, 0.1999, 0.815, 0.1999, 0.8448, 0.1831, 0.8448, 0.1098, 0.9205, 0.1098, 0.8908, 0.1266, 0.8908, 0.1266, 0.9205, 0.05328, 0.8964, 0.03651, 0.8964, 0.03651, 0.8666, 0.05328, 0.8666, 0.971, 0.4234, 0.971, 0.3806, 0.9721, 0.3804, 0.9721, 0.4233, 0.9467, 0.3132, 0.9467, 0.3561, 0.9455, 0.3559, 0.9455, 0.3131, 0.971, 0.2887, 0.971, 0.2459, 0.9721, 0.2457, 0.9721, 0.2886, 0.9713, 0.9203, 0.9713, 0.9631, 0.9702, 0.963, 0.9702, 0.9201, 0.9709, 0.1366, 0.9709, 0.09379, 0.972, 0.09363, 0.972, 0.1365, 0.9467, 0.3806, 0.9467, 0.4234, 0.9455, 0.4233, 0.9455, 0.3804, 0.971, 0.3561, 0.971, 0.3132, 0.9721, 0.3131, 0.9721, 0.3559, 0.9467, 0.2459, 0.9467, 0.2887, 0.9455, 0.2886, 0.9455, 0.2457, 0.9709, 0.204, 0.9709, 0.1611, 0.972, 0.161, 0.972, 0.2038, 0.9458, 0.9203, 0.9458, 0.9631, 0.9447, 0.963, 0.9447, 0.9201, 0.9855, 0.8141, 0.9855, 0.7712, 0.9867, 0.7711, 0.9867, 0.8139, 0.1109, 0.945, 0.1109, 0.9878, 0.1098, 0.9877, 0.1098, 0.9448, 0.9855, 0.7467, 0.9855, 0.7039, 0.9867, 0.7037, 0.9867, 0.7466, 0.9727, 0.6141, 0.9727, 0.657, 0.9715, 0.6568, 0.9715, 0.614, 0.9179, 0.9803, 0.9179, 0.9375, 0.919, 0.9373, 0.919, 0.9801, 0.9727, 0.4795, 0.9727, 0.5223, 0.9715, 0.5221, 0.9715, 0.4793, 0.9715, 0.5896, 0.9715, 0.5468, 0.9727, 0.5466, 0.9727, 0.5895, 0.9867, 0.8386, 0.9867, 0.8814, 0.9855, 0.8813, 0.9855, 0.8384, 0.9716, 0.05517, 0.9716, 0.01233, 0.9727, 0.01217, 0.9727, 0.05501, 0.8903, 0.9365, 0.8903, 0.9793, 0.8892, 0.9792, 0.8892, 0.9363, 0.1756, 0.5, 0.1756, 0.7092, 0.142, 0.7092, 0.142, 0.5, 0.7339, 0.6885, 0.7023, 0.6885, 0.7032, 0.6871, 0.733, 0.6871, 0.7023, 0.6885, 0.7023, 0.4793, 0.7032, 0.4807, 0.7032, 0.6871, 0.7023, 0.4793, 0.7339, 0.4793, 0.733, 0.4807, 0.7032, 0.4807, 0.273, 0.7336, 0.273, 0.9337, 0.2716, 0.9337, 0.2716, 0.7336, 0.9472, 0.4793, 0.9472, 0.5364, 0.9458, 0.5364, 0.9458, 0.4793, 0.9472, 0.5608, 0.9472, 0.6179, 0.9458, 0.6179, 0.9458, 0.5608, 0.1483, 0.7336, 0.1483, 0.7393, 0.1469, 0.7393, 0.1469, 0.7336, 0.7991, 0.4401, 0.7991, 0.4345, 0.8004, 0.4345, 0.8004, 0.4401, 0.1116, 0.7336, 0.1116, 0.7393, 0.1103, 0.7393, 0.1103, 0.7336, 0.3134, 0.7092, 0.318, 0.7078, 0.375, 0.7078, 0.3694, 0.7021, 0.3725, 0.699, 0.3782, 0.7047, 0.3782, 0.5046, 0.3725, 0.5102, 0.3694, 0.5071, 0.375, 0.5014, 0.318, 0.5014, 0.3134, 0.5, 0.4127, 0.5, 0.4127, 0.5571, 0.4127, 0.5761, 0.4127, 0.7092, 0.4807, 0.9455, 0.4807, 0.9512, 0.4793, 0.9512, 0.4793, 0.9455, 0.7991, 0.4345, 0.7886, 0.4345, 0.7886, 0.2457, 0.7991, 0.2457, 0.8004, 0.2457, 0.8004, 0.4345, 0.3996, 0.7336, 0.3996, 0.9337, 0.3982, 0.9337, 0.3982, 0.7336, 0.7538, 0.2514, 0.7643, 0.2514, 0.7643, 0.4401, 0.7538, 0.4401, 0.7524, 0.4401, 0.7524, 0.2514, 0.1835, 0.7848, 0.1835, 0.7395, 0.1883, 0.7347, 0.1883, 0.7896, 0.08362, 0.7882, 0.08362, 0.7825, 0.08501, 0.7825, 0.08501, 0.7882, 0.7635, 0.7039, 0.7635, 0.8923, 0.7587, 0.897, 0.7587, 0.6991, 0.9472, 0.01217, 0.9472, 0.06929, 0.9459, 0.06929, 0.9459, 0.01217, 0.6658, 0.9455, 0.6658, 0.9512, 0.6644, 0.9512, 0.6644, 0.9455, 0.9192, 0.6794, 0.9192, 0.4793, 0.9206, 0.4793, 0.9206, 0.6794, 0.8896, 0.6735, 0.8896, 0.4852, 0.8944, 0.4804, 0.8944, 0.6783, 0.7158, 0.9512, 0.7158, 0.9455, 0.7172, 0.9455, 0.7172, 0.9512, 0.6901, 0.9512, 0.6901, 0.9455, 0.6915, 0.9455, 0.6915, 0.9512, 0.1469, 0.8605, 0.1469, 0.8152, 0.1517, 0.8104, 0.1517, 0.8653, 0.7538, 0.2457, 0.7538, 0.2514, 0.7524, 0.2514, 0.7524, 0.2457, 0.8943, 0.2516, 0.8943, 0.44, 0.8895, 0.4447, 0.8895, 0.2468, 0.7579, 0.01217, 0.7579, 0.01785, 0.7565, 0.01785, 0.7565, 0.01217, 0.9454, 0.6779, 0.9454, 0.6722, 0.9467, 0.6722, 0.9467, 0.6779, 0.9454, 0.6479, 0.9454, 0.6422, 0.9467, 0.6422, 0.9467, 0.6479, 0.04697, 0.7882, 0.04697, 0.7825, 0.04836, 0.7825, 0.04836, 0.7882, 0.2136, 0.7848, 0.2136, 0.7394, 0.2183, 0.7347, 0.2183, 0.7895, 0.07946, 0.8125, 0.07946, 0.8696, 0.07807, 0.8696, 0.07807, 0.8125, 0.9469, 0.4478, 0.9469, 0.4534, 0.9455, 0.4534, 0.9455, 0.4478, 0.1116, 0.7393, 0.1221, 0.7393, 0.1221, 0.785, 0.1116, 0.785, 0.1103, 0.785, 0.1103, 0.7393, 0.889, 0.2064, 0.889, 0.01804, 0.8938, 0.01326, 0.8938, 0.2112, 0.1103, 0.8606, 0.1103, 0.8152, 0.115, 0.8105, 0.115, 0.8653, 0.1883, 0.7347, 0.1835, 0.7395, 0.1831, 0.7393, 0.1888, 0.7336, 0.889, 0.2064, 0.8938, 0.2112, 0.8942, 0.2123, 0.8885, 0.2066, 0.8938, 0.01326, 0.889, 0.01804, 0.8885, 0.01785, 0.8942, 0.01217, 0.8943, 0.2516, 0.8895, 0.2468, 0.889, 0.2457, 0.8947, 0.2514, 0.1517, 0.8104, 0.1469, 0.8152, 0.1464, 0.815, 0.1521, 0.8094, 0.7635, 0.7039, 0.7587, 0.6991, 0.7583, 0.698, 0.764, 0.7037, 0.7587, 0.897, 0.7635, 0.8923, 0.764, 0.8925, 0.7583, 0.8981, 0.8896, 0.6735, 0.8944, 0.6783, 0.8948, 0.6794, 0.8892, 0.6737, 0.1835, 0.7848, 0.1883, 0.7896, 0.1888, 0.7906, 0.1831, 0.785, 0.2183, 0.7347, 0.2136, 0.7394, 0.2131, 0.7393, 0.2188, 0.7336, 0.8895, 0.4447, 0.8943, 0.44, 0.8947, 0.4401, 0.889, 0.4458, 0.2136, 0.7848, 0.2183, 0.7895, 0.2188, 0.7906, 0.2131, 0.785, 0.115, 0.8105, 0.1103, 0.8152, 0.1098, 0.815, 0.1155, 0.8094, 0.1469, 0.8605, 0.1517, 0.8653, 0.1521, 0.8664, 0.1464, 0.8607, 0.1103, 0.8606, 0.115, 0.8653, 0.1155, 0.8664, 0.1098, 0.8607, 0.8944, 0.4804, 0.8896, 0.4852, 0.8892, 0.485, 0.8948, 0.4793, 0.9459, 0.01217, 0.9459, 0.06929, 0.9454, 0.0682, 0.9454, 0.01326, 0.756, 0.2064, 0.756, 0.01804, 0.7565, 0.01785, 0.7565, 0.2066, 0.889, 0.01804, 0.889, 0.2064, 0.8885, 0.2066, 0.8885, 0.01785, 0.889, 0.4458, 0.889, 0.2457, 0.8895, 0.2468, 0.8895, 0.4447, 0.07807, 0.8125, 0.07807, 0.8696, 0.07762, 0.8685, 0.07762, 0.8136, 0.7519, 0.44, 0.7519, 0.2516, 0.7524, 0.2514, 0.7524, 0.4401, 0.04881, 0.7369, 0.04881, 0.7823, 0.04836, 0.7825, 0.04836, 0.7367, 0.7583, 0.8981, 0.7583, 0.698, 0.7587, 0.6991, 0.7587, 0.897, 0.9206, 0.6794, 0.9206, 0.4793, 0.921, 0.4804, 0.921, 0.6783, 0.1464, 0.7848, 0.1464, 0.7395, 0.1469, 0.7393, 0.1469, 0.785, 0.08501, 0.7825, 0.08501, 0.7367, 0.08546, 0.7369, 0.08546, 0.7823, 0.9458, 0.4793, 0.9458, 0.5364, 0.9454, 0.5353, 0.9454, 0.4804, 0.8896, 0.4852, 0.8896, 0.6735, 0.8892, 0.6737, 0.8892, 0.485, 0.2716, 0.7336, 0.2716, 0.9337, 0.2711, 0.9326, 0.2711, 0.7347, 0.9458, 0.5608, 0.9458, 0.6179, 0.9454, 0.6168, 0.9454, 0.5619, 0.1103, 0.7393, 0.1103, 0.785, 0.1098, 0.7848, 0.1098, 0.7395, 0.64, 0.9455, 0.64, 0.9512, 0.6387, 0.9512, 0.6387, 0.9455, 0.04697, 0.7825, 0.03651, 0.7825, 0.03651, 0.7367, 0.04697, 0.7367, 0.04836, 0.7367, 0.04836, 0.7825, 0.04697, 0.7336, 0.04697, 0.7367, 0.03651, 0.7367, 0.03651, 0.7336, 0.04697, 0.7825, 0.04697, 0.7856, 0.03651, 0.7856, 0.03651, 0.7825, 0.7538, 0.2514, 0.7538, 0.2483, 0.7643, 0.2483, 0.7643, 0.2514, 0.1116, 0.7393, 0.1116, 0.7361, 0.1221, 0.7361, 0.1221, 0.7393, 0.01217, 0.3328, 0.01928, 0.3431, 0.01928, 0.3888, 0.01217, 0.399, 0.5469, 0.6885, 0.5483, 0.684, 0.554, 0.6783, 0.5572, 0.6814, 0.5515, 0.6871, 0.5133, 0.4793, 0.5469, 0.4793, 0.5515, 0.4807, 0.5572, 0.4864, 0.554, 0.4896, 0.5483, 0.4839, 0.5483, 0.684, 0.5469, 0.6885, 0.5133, 0.6885, 0.1469, 0.785, 0.1469, 0.7393, 0.1483, 0.7393, 0.1483, 0.785, 0.7565, 0.01785, 0.7579, 0.01785, 0.7579, 0.2066, 0.7565, 0.2066, 0.7583, 0.6737, 0.7583, 0.485, 0.7597, 0.485, 0.7597, 0.6737, 0.08501, 0.7367, 0.08501, 0.7825, 0.08362, 0.7825, 0.08362, 0.7367, 0.6085, 0.4807, 0.5515, 0.4807, 0.5469, 0.4793, 0.6462, 0.4793, 0.6462, 0.6885, 0.5469, 0.6885, 0.5515, 0.6871, 0.6085, 0.6871, 0.6029, 0.6814, 0.606, 0.6783, 0.6117, 0.684, 0.6117, 0.4839, 0.606, 0.4896, 0.6029, 0.4864, 0.7579, 0.2066, 0.7579, 0.01785, 0.7683, 0.01785, 0.7683, 0.2066, 0.08362, 0.7367, 0.08362, 0.7825, 0.07315, 0.7825, 0.07315, 0.7367, 0.08362, 0.7825, 0.08362, 0.7856, 0.07315, 0.7856, 0.07315, 0.7825, 0.08362, 0.7336, 0.08362, 0.7367, 0.07315, 0.7367, 0.07315, 0.7336, 0.1483, 0.7393, 0.1483, 0.7361, 0.1587, 0.7361, 0.1587, 0.7393, 0.7597, 0.6737, 0.7597, 0.485, 0.7701, 0.485, 0.7701, 0.6737, 0.7579, 0.01785, 0.7579, 0.01471, 0.7683, 0.01471, 0.7683, 0.01785, 0.1483, 0.785, 0.1483, 0.7393, 0.1587, 0.7393, 0.1587, 0.785, 0.256, 0.3919, 0.4447, 0.3919, 0.4479, 0.3888, 0.4479, 0.3431, 0.4447, 0.3399, 0.256, 0.3399, 0.2528, 0.3431, 0.2457, 0.3328, 0.2457, 0.2562, 0.455, 0.2562, 0.455, 0.399, 0.455, 0.4652, 0.455, 0.4757, 0.2457, 0.4757, 0.2457, 0.4652, 0.2457, 0.399, 0.2528, 0.3888, 0.2457, 0.3328, 0.2528, 0.3431, 0.2528, 0.3888, 0.2457, 0.399, 0.7339, 0.6885, 0.733, 0.6871, 0.733, 0.4807, 0.7339, 0.4793, 0.1177, 0.5, 0.1177, 0.7092, 0.08418, 0.7092, 0.08418, 0.5, 0.2072, 0.7092, 0.2072, 0.5, 0.2099, 0.5, 0.2099, 0.7092, 0.455, 0.1551, 0.455, 0.2214, 0.455, 0.2319, 0.4119, 0.2214, 0.4445, 0.1888, 0.4445, 0.1551, 0.05526, 0.2214, 0.01217, 0.2319, 0.01218, 0.2214, 0.01217, 0.1551, 0.02263, 0.1888, 0.8332, 0.2214, 0.8275, 0.2214, 0.8275, 0.01217, 0.8332, 0.01217, 0.8318, 0.455, 0.8318, 0.2457, 0.8332, 0.2457, 0.8332, 0.455, 0.8262, 0.2214, 0.8262, 0.01217, 0.8275, 0.01217, 0.8275, 0.2214, 0.8248, 0.455, 0.8248, 0.2457, 0.8261, 0.2457, 0.8261, 0.455, 0.8332, 0.2214, 0.8332, 0.01217, 0.8346, 0.01217, 0.8346, 0.2214, 0.3148, 0.7047, 0.3205, 0.699, 0.3236, 0.7021, 0.318, 0.7078, 0.3134, 0.7092, 0.2798, 0.7092, 0.2798, 0.5, 0.3134, 0.5, 0.318, 0.5014, 0.3236, 0.5071, 0.3205, 0.5102, 0.3148, 0.5046, 0.2187, 0.5, 0.2187, 0.7092, 0.2099, 0.7092, 0.2099, 0.5, 0.8352, 0.4793, 0.8352, 0.6885, 0.8352, 0.6885, 0.8352, 0.4793, 0.8575, 0.2457, 0.8575, 0.455, 0.8575, 0.455, 0.8575, 0.2457, 0.7228, 0.2214, 0.7228, 0.01217, 0.7317, 0.01217, 0.7317, 0.2214, 0.3982, 0.958, 0.3982, 0.958, 0.3982, 0.958, 0.3982, 0.958, 0.05984, 0.5, 0.05984, 0.7092, 0.01217, 0.7092, 0.01217, 0.5, 0.9186, 0.2214, 0.9186, 0.01217, 0.9211, 0.01217, 0.9211, 0.2214, 0.9179, 0.913, 0.9179, 0.7037, 0.9204, 0.7037, 0.9204, 0.913, 0.01217, 0.7336, 0.01217, 0.9428, 0.01217, 0.9428, 0.01217, 0.7336, 0.4497, 0.7336, 0.4497, 0.9428, 0.4497, 0.9428, 0.4497, 0.7336, 0.2457, 0.9428, 0.2457, 0.7336, 0.2468, 0.7336, 0.2468, 0.9428, 0.7945, 0.9221, 0.7945, 0.7129, 0.7955, 0.7129, 0.7955, 0.9221, 0.7945, 0.6885, 0.7945, 0.4793, 0.7994, 0.4793, 0.7994, 0.6885, 0.7994, 0.6885, 0.7994, 0.4793, 0.8037, 0.4793, 0.8037, 0.6885, 0.7129, 0.455, 0.7129, 0.2457, 0.7172, 0.2457, 0.7172, 0.455, 0.7172, 0.455, 0.7172, 0.2457, 0.7223, 0.2457, 0.7223, 0.455, 0.7223, 0.455, 0.7223, 0.2457, 0.7276, 0.2457, 0.7276, 0.455, 0.8018, 0.01217, 0.8018, 0.2214, 0.7969, 0.2214, 0.7969, 0.01217, 0.7969, 0.01217, 0.7969, 0.2214, 0.7927, 0.2214, 0.7927, 0.01217, 0.437, 0.7092, 0.437, 0.5, 0.4414, 0.5, 0.4414, 0.7092, 0.4414, 0.7092, 0.4414, 0.5, 0.4464, 0.5, 0.4464, 0.7092, 0.4464, 0.7092, 0.4464, 0.5, 0.4518, 0.5, 0.4518, 0.7092, 0.2711, 0.958, 0.2711, 0.958, 0.2711, 0.958, 0.2711, 0.958, 0.306, 0.2009, 0.3067, 0.2062, 0.3088, 0.2111, 0.312, 0.2154, 0.3163, 0.2186, 0.3212, 0.2207, 0.3265, 0.2214, 0.3742, 0.2214, 0.3795, 0.2207, 0.3844, 0.2186, 0.3887, 0.2154, 0.3919, 0.2111, 0.394, 0.2062, 0.3947, 0.2009, 0.3947, 0.2009, 0.3957, 0.1999, 0.3982, 0.1999, 0.3982, 0.1999, 0.4017, 0.2086, 0.4017, 0.2112, 0.4025, 0.2151, 0.4047, 0.2184, 0.408, 0.2206, 0.4119, 0.2214, 0.4119, 0.2214, 0.455, 0.2319, 0.2457, 0.2319, 0.2457, 0.01217, 0.455, 0.01217, 0.455, 0.08889, 0.455, 0.1551, 0.4445, 0.1551, 0.4445, 0.05576, 0.4131, 0.02263, 0.2876, 0.02263, 0.2562, 0.05576, 0.2562, 0.1551, 0.2562, 0.1888, 0.2888, 0.2214, 0.2888, 0.2214, 0.2927, 0.2206, 0.296, 0.2184, 0.2982, 0.2151, 0.299, 0.2112, 0.299, 0.2086, 0.3025, 0.1999, 0.3025, 0.1999, 0.305, 0.1999, 0.306, 0.2009, 0.07245, 0.2009, 0.07315, 0.2062, 0.0752, 0.2111, 0.07845, 0.2154, 0.0827, 0.2186, 0.08764, 0.2207, 0.09295, 0.2214, 0.1406, 0.2214, 0.1459, 0.2207, 0.1509, 0.2186, 0.1551, 0.2154, 0.1584, 0.2111, 0.1604, 0.2062, 0.1611, 0.2009, 0.1611, 0.2009, 0.1621, 0.1999, 0.1646, 0.1999, 0.1646, 0.1999, 0.1682, 0.2086, 0.1682, 0.2112, 0.1689, 0.2151, 0.1711, 0.2184, 0.1744, 0.2206, 0.1783, 0.2214, 0.1783, 0.2214, 0.2109, 0.1888, 0.2109, 0.1551, 0.2109, 0.05576, 0.1796, 0.02263, 0.1796, 0.05619, 0.1782, 0.0575, 0.1725, 0.0575, 0.1712, 0.05619, 0.1712, 0.05402, 0.06238, 0.05402, 0.06238, 0.05619, 0.06107, 0.0575, 0.05533, 0.0575, 0.05402, 0.05619, 0.05402, 0.02263, 0.02263, 0.05576, 0.02263, 0.1551, 0.02263, 0.1888, 0.01217, 0.1551, 0.01217, 0.01217, 0.2214, 0.01217, 0.2214, 0.08889, 0.2214, 0.1551, 0.2214, 0.2319, 0.01217, 0.2319, 0.05526, 0.2214, 0.05526, 0.2214, 0.05915, 0.2206, 0.06244, 0.2184, 0.06464, 0.2151, 0.06541, 0.2112, 0.06541, 0.2086, 0.06893, 0.1999, 0.06893, 0.1999, 0.07143, 0.1999, 0.07245, 0.2009, 0.8352, 0.4793, 0.8352, 0.6885, 0.8313, 0.6885, 0.8313, 0.4793, 0.8313, 0.4793, 0.8313, 0.6885, 0.828, 0.6885, 0.828, 0.4793, 0.1999, 0.7092, 0.1999, 0.5, 0.2033, 0.5, 0.2033, 0.7092, 0.2033, 0.7092, 0.2033, 0.5, 0.2072, 0.5, 0.2072, 0.7092, 0.8575, 0.455, 0.8575, 0.2457, 0.8614, 0.2457, 0.8614, 0.455, 0.8614, 0.455, 0.8614, 0.2457, 0.8647, 0.2457, 0.8647, 0.455, 0.7129, 0.2214, 0.7129, 0.01217, 0.7163, 0.01217, 0.7163, 0.2214, 0.7163, 0.2214, 0.7163, 0.01217, 0.7202, 0.01217, 0.7202, 0.2214, 0.7202, 0.2214, 0.7202, 0.01217, 0.7228, 0.01217, 0.7228, 0.2214, 0.8318, 0.455, 0.8261, 0.455, 0.8261, 0.2457, 0.8318, 0.2457, 0.5866, 0.9477, 0.5866, 0.9464, 0.5875, 0.9464, 0.5875, 0.9477, 0.0, 0.0, 0.0, 0.0, 0.0, 0.0, 0.0, 0.0, 0.3265, 0.2214, 0.3212, 0.2207, 0.3212, 0.2207, 0.3265, 0.2214, 0.5085, 0.9216, 0.5097, 0.9216, 0.5102, 0.9221, 0.508, 0.9221, 0.9207, 0.2462, 0.9195, 0.2462, 0.919, 0.2457, 0.9212, 0.2457, 0.9195, 0.4545, 0.9207, 0.4545, 0.9212, 0.455, 0.919, 0.455, 0.5097, 0.7133, 0.5085, 0.7133, 0.508, 0.7129, 0.5102, 0.7129, 0.5097, 0.9216, 0.5097, 0.7133, 0.5102, 0.7129, 0.5102, 0.9221, 0.9207, 0.4545, 0.9207, 0.2462, 0.9212, 0.2457, 0.9212, 0.455, 0.5085, 0.7133, 0.5085, 0.9216, 0.508, 0.9221, 0.508, 0.7129, 0.9195, 0.2462, 0.9195, 0.4545, 0.919, 0.455, 0.919, 0.2457, 0.0, 0.0, 0.0, 0.0, 0.0, 0.0, 0.0, 0.0, 0.0, 0.0, 0.0, 0.0, 0.0, 0.0, 0.0, 0.0, 0.1459, 0.2207, 0.1406, 0.2214, 0.1406, 0.2214, 0.1459, 0.2207, 0.7945, 0.4793, 0.7945, 0.6885, 0.7945, 0.6885, 0.7945, 0.4793, 0.8018, 0.2214, 0.8018, 0.01217, 0.8018, 0.01217, 0.8018, 0.2214, 0.0, 0.0, 0.0, 0.0, 0.0, 0.0, 0.0, 0.0, 0.09295, 0.2214, 0.08764, 0.2207, 0.08764, 0.2207, 0.09295, 0.2214, 0.0, 0.0, 0.0, 0.0, 0.0, 0.0, 0.0, 0.0, 0.05984, 0.7092, 0.05984, 0.5, 0.05984, 0.5, 0.05984, 0.7092, 0.01217, 0.5, 0.01217, 0.7092, 0.01217, 0.7092, 0.01217, 0.5, 0.0, 0.0, 0.0, 0.0, 0.0, 0.0, 0.0, 0.0, 0.7954, 0.9464, 0.7954, 0.9477, 0.7945, 0.9477, 0.7945, 0.9464, 0.0, 0.0, 0.0, 0.0, 0.0, 0.0, 0.0, 0.0, 0.0, 0.0, 0.0, 0.0, 0.0, 0.0, 0.0, 0.0, 0.6118, 0.9477, 0.6118, 0.9464, 0.6127, 0.9464, 0.6127, 0.9477, 0.3795, 0.2207, 0.3742, 0.2214, 0.3742, 0.2214, 0.3795, 0.2207, 0.5599, 0.9464, 0.5599, 0.9477, 0.559, 0.9477, 0.559, 0.9464, 0.5335, 0.9509, 0.5335, 0.9465, 0.5347, 0.9464, 0.5347, 0.9508, 0.09295, 0.2214, 0.08764, 0.2207, 0.08781, 0.219, 0.09311, 0.2197, 0.3795, 0.2207, 0.3742, 0.2214, 0.374, 0.2197, 0.3793, 0.219, 0.8199, 0.9499, 0.8199, 0.9455, 0.8211, 0.9455, 0.8211, 0.9499, 0.5866, 0.9221, 0.5866, 0.7129, 0.5883, 0.7129, 0.5883, 0.9221, 0.6126, 0.9221, 0.6126, 0.7129, 0.6143, 0.7129, 0.6143, 0.9221, 0.1459, 0.2207, 0.1406, 0.2214, 0.1405, 0.2197, 0.1458, 0.219, 0.3265, 0.2214, 0.3212, 0.2207, 0.3214, 0.219, 0.3267, 0.2197, 0.5345, 0.9221, 0.5345, 0.7129, 0.5362, 0.7129, 0.5362, 0.9221, 0.5606, 0.9221, 0.5606, 0.7129, 0.5623, 0.7129, 0.5623, 0.9221, 0.8594, 0.2209, 0.8637, 0.2209, 0.8642, 0.2214, 0.8589, 0.2214, 0.86, 0.688, 0.8643, 0.688, 0.8648, 0.6885, 0.8595, 0.6885, 0.8643, 0.4798, 0.86, 0.4798, 0.8595, 0.4793, 0.8648, 0.4793, 0.8637, 0.01265, 0.8594, 0.01265, 0.8589, 0.01217, 0.8642, 0.01217, 0.86, 0.4798, 0.86, 0.688, 0.8595, 0.6885, 0.8595, 0.4793, 0.8643, 0.688, 0.8643, 0.4798, 0.8648, 0.4793, 0.8648, 0.6885, 0.8637, 0.2209, 0.8637, 0.01265, 0.8642, 0.01217, 0.8642, 0.2214, 0.8594, 0.01265, 0.8594, 0.2209, 0.8589, 0.2214, 0.8589, 0.01217, 0.691, 0.7129, 0.691, 0.9211, 0.6898, 0.9211, 0.6898, 0.7129, 0.821, 0.7129, 0.821, 0.9211, 0.8199, 0.9211, 0.8199, 0.7129, 0.7165, 0.7129, 0.7165, 0.9211, 0.7153, 0.9211, 0.7153, 0.7129, 0.8466, 0.7129, 0.8466, 0.9211, 0.8454, 0.9211, 0.8454, 0.7129, 0.508, 0.9508, 0.508, 0.9464, 0.5092, 0.9465, 0.5092, 0.9509, 0.8454, 0.9499, 0.8454, 0.9455, 0.8466, 0.9455, 0.8466, 0.9499])
me_cube_004.materials.append(mat_material_001)
me_cube_004.materials.append(mat_material_003)
me_cube_004.materials.append(mat_material_002)
me_cube_004.materials.append(mat_material_004)
me_cube_004.materials.append(mat_material_005)
me_cube_004.use_remesh_fix_poles = True
me_cube_004.use_remesh_preserve_attributes = False
me_cube_004.use_mirror_vertex_groups = False
me_cube_004.update()
me_cube_005 = bpy.data.meshes.new('Cube.005')
me_cube_005.from_pydata([(-1.0, -1.0, 1.0), (-1.0, 1.0, 1.0), (1.0, -1.0, 1.0), (1.0, 1.0, 1.0), (-1.0, -0.7901, -1.0), (-1.0, -1.0, -0.7901), (-1.0, 1.0, -0.7901), (-1.0, 0.7901, -1.0), (1.0, -1.0, -0.7901), (1.0, -0.7901, -1.0), (1.0, 0.7901, -1.0), (1.0, 1.0, -0.7901), (-1.0, -5.2, 1.0), (-1.0, -3.2, 1.0), (1.0, -5.2, 1.0), (1.0, -3.2, 1.0), (-1.0, -4.99, -1.0), (-1.0, -5.2, -0.7901), (-1.0, -3.2, -0.7901), (-1.0, -3.41, -1.0), (1.0, -5.2, -0.7901), (1.0, -4.99, -1.0), (1.0, -3.41, -1.0), (1.0, -3.2, -0.7901), (-1.0, -9.4, 1.0), (-1.0, -7.4, 1.0), (1.0, -9.4, 1.0), (1.0, -7.4, 1.0), (-1.0, -9.19, -1.0), (-1.0, -9.4, -0.7901), (-1.0, -7.4, -0.7901), (-1.0, -7.61, -1.0), (1.0, -9.4, -0.7901), (1.0, -9.19, -1.0), (1.0, -7.61, -1.0), (1.0, -7.4, -0.7901), (-1.0, -13.6, 1.0), (-1.0, -11.6, 1.0), (1.0, -13.6, 1.0), (1.0, -11.6, 1.0), (-1.0, -13.39, -1.0), (-1.0, -13.6, -0.7901), (-1.0, -11.6, -0.7901), (-1.0, -11.81, -1.0), (1.0, -13.6, -0.7901), (1.0, -13.39, -1.0), (1.0, -11.81, -1.0), (1.0, -11.6, -0.7901), (-1.0, -17.8, 1.0), (-1.0, -15.8, 1.0), (1.0, -17.8, 1.0), (1.0, -15.8, 1.0), (-1.0, -17.59, -1.0), (-1.0, -17.8, -0.7901), (-1.0, -15.8, -0.7901), (-1.0, -16.01, -1.0), (1.0, -17.8, -0.7901), (1.0, -17.59, -1.0), (1.0, -16.01, -1.0), (1.0, -15.8, -0.7901), (-1.0, -22.0, 1.0), (-1.0, -20.0, 1.0), (1.0, -22.0, 1.0), (1.0, -20.0, 1.0), (-1.0, -21.79, -1.0), (-1.0, -22.0, -0.7901), (-1.0, -20.0, -0.7901), (-1.0, -20.21, -1.0), (1.0, -22.0, -0.7901), (1.0, -21.79, -1.0), (1.0, -20.21, -1.0), (1.0, -20.0, -0.7901), (-1.0, -26.2, 1.0), (-1.0, -24.2, 1.0), (1.0, -26.2, 1.0), (1.0, -24.2, 1.0), (-1.0, -25.99, -1.0), (-1.0, -26.2, -0.7901), (-1.0, -24.2, -0.7901), (-1.0, -24.41, -1.0), (1.0, -26.2, -0.7901), (1.0, -25.99, -1.0), (1.0, -24.41, -1.0), (1.0, -24.2, -0.7901), (-1.0, -30.4, 1.0), (-1.0, -28.4, 1.0), (1.0, -30.4, 1.0), (1.0, -28.4, 1.0), (-1.0, -30.19, -1.0), (-1.0, -30.4, -0.7901), (-1.0, -28.4, -0.7901), (-1.0, -28.61, -1.0), (1.0, -30.4, -0.7901), (1.0, -30.19, -1.0), (1.0, -28.61, -1.0), (1.0, -28.4, -0.7901), (-1.0, -34.6, 1.0), (-1.0, -32.6, 1.0), (1.0, -34.6, 1.0), (1.0, -32.6, 1.0), (-1.0, -34.39, -1.0), (-1.0, -34.6, -0.7901), (-1.0, -32.6, -0.7901), (-1.0, -32.81, -1.0), (1.0, -34.6, -0.7901), (1.0, -34.39, -1.0), (1.0, -32.81, -1.0), (1.0, -32.6, -0.7901)], [], [(8, 2, 0, 5), (10, 11, 3, 2, 8, 9), (6, 1, 3, 11), (4, 5, 0, 1, 6, 7), (3, 1, 0, 2), (10, 7, 6, 11), (4, 9, 8, 5), (7, 10, 9, 4), (20, 14, 12, 17), (22, 23, 15, 14, 20, 21), (18, 13, 15, 23), (16, 17, 12, 13, 18, 19), (15, 13, 12, 14), (22, 19, 18, 23), (16, 21, 20, 17), (19, 22, 21, 16), (32, 26, 24, 29), (34, 35, 27, 26, 32, 33), (30, 25, 27, 35), (28, 29, 24, 25, 30, 31), (27, 25, 24, 26), (34, 31, 30, 35), (28, 33, 32, 29), (31, 34, 33, 28), (44, 38, 36, 41), (46, 47, 39, 38, 44, 45), (42, 37, 39, 47), (40, 41, 36, 37, 42, 43), (39, 37, 36, 38), (46, 43, 42, 47), (40, 45, 44, 41), (43, 46, 45, 40), (56, 50, 48, 53), (58, 59, 51, 50, 56, 57), (54, 49, 51, 59), (52, 53, 48, 49, 54, 55), (51, 49, 48, 50), (58, 55, 54, 59), (52, 57, 56, 53), (55, 58, 57, 52), (68, 62, 60, 65), (70, 71, 63, 62, 68, 69), (66, 61, 63, 71), (64, 65, 60, 61, 66, 67), (63, 61, 60, 62), (70, 67, 66, 71), (64, 69, 68, 65), (67, 70, 69, 64), (80, 74, 72, 77), (82, 83, 75, 74, 80, 81), (78, 73, 75, 83), (76, 77, 72, 73, 78, 79), (75, 73, 72, 74), (82, 79, 78, 83), (76, 81, 80, 77), (79, 82, 81, 76), (92, 86, 84, 89), (94, 95, 87, 86, 92, 93), (90, 85, 87, 95), (88, 89, 84, 85, 90, 91), (87, 85, 84, 86), (94, 91, 90, 95), (88, 93, 92, 89), (91, 94, 93, 88), (104, 98, 96, 101), (106, 107, 99, 98, 104, 105), (102, 97, 99, 107), (100, 101, 96, 97, 102, 103), (99, 97, 96, 98), (106, 103, 102, 107), (100, 105, 104, 101), (103, 106, 105, 100)])
me_cube_005.polygons.foreach_set('use_smooth', [True] * 72)
_uv = me_cube_005.uv_layers.new(name='UVMap')
_uv.uv.foreach_set('vector', [0.2295, 0.8774, 0.1429, 0.8774, 0.1429, 0.7806, 0.2295, 0.7806, 0.4846, 0.1429, 0.4948, 0.1531, 0.4948, 0.2397, 0.398, 0.2397, 0.398, 0.1531, 0.4082, 0.1429, 0.9846, 0.2397, 0.898, 0.2397, 0.898, 0.1429, 0.9846, 0.1429, 0.2295, 0.1429, 0.2397, 0.1531, 0.2397, 0.2397, 0.1429, 0.2397, 0.1429, 0.1531, 0.1531, 0.1429, 0.01539, 0.2705, 0.1121, 0.2705, 0.1121, 0.3672, 0.01539, 0.3672, 0.3672, 0.02555, 0.2705, 0.02555, 0.2705, 0.01539, 0.3672, 0.01539, 0.2705, 0.102, 0.3672, 0.102, 0.3672, 0.1121, 0.2705, 0.1121, 0.2705, 0.02555, 0.3672, 0.02555, 0.3672, 0.102, 0.2705, 0.102, 0.9338, 0.8774, 0.8472, 0.8774, 0.8472, 0.7806, 0.9338, 0.7806, 0.4846, 0.2705, 0.4948, 0.2806, 0.4948, 0.3672, 0.398, 0.3672, 0.398, 0.2806, 0.4082, 0.2705, 0.8165, 0.8774, 0.7298, 0.8774, 0.7298, 0.7806, 0.8165, 0.7806, 0.4846, 0.398, 0.4948, 0.4082, 0.4948, 0.4948, 0.398, 0.4948, 0.398, 0.4082, 0.4082, 0.398, 0.3672, 0.398, 0.3672, 0.4948, 0.2705, 0.4948, 0.2705, 0.398, 0.3571, 0.2397, 0.3571, 0.1429, 0.3672, 0.1429, 0.3672, 0.2397, 0.2806, 0.1429, 0.2806, 0.2397, 0.2705, 0.2397, 0.2705, 0.1429, 0.3571, 0.1429, 0.3571, 0.2397, 0.2806, 0.2397, 0.2806, 0.1429, 0.2397, 0.4082, 0.2397, 0.4948, 0.1429, 0.4948, 0.1429, 0.4082, 0.4846, 0.5255, 0.4948, 0.5357, 0.4948, 0.6223, 0.398, 0.6223, 0.398, 0.5357, 0.4082, 0.5255, 0.6991, 0.8774, 0.6125, 0.8774, 0.6125, 0.7806, 0.6991, 0.7806, 0.6121, 0.01539, 0.6223, 0.02555, 0.6223, 0.1121, 0.5255, 0.1121, 0.5255, 0.02555, 0.5357, 0.01539, 0.6223, 0.398, 0.6223, 0.4948, 0.5255, 0.4948, 0.5255, 0.398, 0.5715, 0.8774, 0.5715, 0.7806, 0.5817, 0.7806, 0.5817, 0.8774, 0.1429, 0.398, 0.2397, 0.398, 0.2397, 0.4082, 0.1429, 0.4082, 0.5715, 0.7806, 0.5715, 0.8774, 0.4951, 0.8774, 0.4951, 0.7806, 0.4948, 0.02555, 0.4948, 0.1121, 0.398, 0.1121, 0.398, 0.02555, 0.2295, 0.5255, 0.2397, 0.5357, 0.2397, 0.6223, 0.1429, 0.6223, 0.1429, 0.5357, 0.1531, 0.5255, 0.3672, 0.2806, 0.3672, 0.3672, 0.2705, 0.3672, 0.2705, 0.2806, 0.3571, 0.5255, 0.3672, 0.5357, 0.3672, 0.6223, 0.2705, 0.6223, 0.2705, 0.5357, 0.2806, 0.5255, 0.6223, 0.2705, 0.6223, 0.3672, 0.5255, 0.3672, 0.5255, 0.2705, 0.2705, 0.2705, 0.3672, 0.2705, 0.3672, 0.2806, 0.2705, 0.2806, 0.398, 0.01539, 0.4948, 0.01539, 0.4948, 0.02555, 0.398, 0.02555, 0.9745, 0.5255, 0.9745, 0.6223, 0.898, 0.6223, 0.898, 0.5255, 0.4643, 0.8774, 0.3777, 0.8774, 0.3777, 0.7806, 0.4643, 0.7806, 0.102, 0.6531, 0.1121, 0.6632, 0.1121, 0.7498, 0.01539, 0.7498, 0.01539, 0.6632, 0.02555, 0.6531, 0.9846, 0.3672, 0.898, 0.3672, 0.898, 0.2705, 0.9846, 0.2705, 0.7397, 0.01539, 0.7498, 0.02555, 0.7498, 0.1121, 0.6531, 0.1121, 0.6531, 0.02555, 0.6632, 0.01539, 0.7498, 0.1429, 0.7498, 0.2397, 0.6531, 0.2397, 0.6531, 0.1429, 0.3571, 0.7498, 0.3571, 0.6531, 0.3672, 0.6531, 0.3672, 0.7498, 0.2806, 0.6531, 0.2806, 0.7498, 0.2705, 0.7498, 0.2705, 0.6531, 0.3571, 0.6531, 0.3571, 0.7498, 0.2806, 0.7498, 0.2806, 0.6531, 0.8672, 0.6223, 0.7806, 0.6223, 0.7806, 0.5255, 0.8672, 0.5255, 0.4846, 0.6531, 0.4948, 0.6632, 0.4948, 0.7498, 0.398, 0.7498, 0.398, 0.6632, 0.4082, 0.6531, 0.8672, 0.4948, 0.7806, 0.4948, 0.7806, 0.398, 0.8672, 0.398, 0.6121, 0.6531, 0.6223, 0.6632, 0.6223, 0.7498, 0.5255, 0.7498, 0.5255, 0.6632, 0.5357, 0.6531, 0.7498, 0.5255, 0.7498, 0.6223, 0.6531, 0.6223, 0.6531, 0.5255, 0.7397, 0.7498, 0.7397, 0.6531, 0.7498, 0.6531, 0.7498, 0.7498, 0.6632, 0.6531, 0.6632, 0.7498, 0.6531, 0.7498, 0.6531, 0.6531, 0.7397, 0.6531, 0.7397, 0.7498, 0.6632, 0.7498, 0.6632, 0.6531, 0.8672, 0.3672, 0.7806, 0.3672, 0.7806, 0.2705, 0.8672, 0.2705, 0.8672, 0.01539, 0.8774, 0.02555, 0.8774, 0.1121, 0.7806, 0.1121, 0.7806, 0.02555, 0.7908, 0.01539, 0.8672, 0.2397, 0.7806, 0.2397, 0.7806, 0.1429, 0.8672, 0.1429, 0.102, 0.7806, 0.1121, 0.7908, 0.1121, 0.8774, 0.01539, 0.8774, 0.01539, 0.7908, 0.02555, 0.7806, 0.7498, 0.398, 0.7498, 0.4948, 0.6531, 0.4948, 0.6531, 0.398, 0.7397, 0.3672, 0.7397, 0.2705, 0.7498, 0.2705, 0.7498, 0.3672, 0.6632, 0.2705, 0.6632, 0.3672, 0.6531, 0.3672, 0.6531, 0.2705, 0.7397, 0.2705, 0.7397, 0.3672, 0.6632, 0.3672, 0.6632, 0.2705, 0.8672, 0.7498, 0.7806, 0.7498, 0.7806, 0.6531, 0.8672, 0.6531, 0.2295, 0.6531, 0.2397, 0.6632, 0.2397, 0.7498, 0.1429, 0.7498, 0.1429, 0.6632, 0.1531, 0.6531, 0.3469, 0.8774, 0.2603, 0.8774, 0.2603, 0.7806, 0.3469, 0.7806, 0.6121, 0.5255, 0.6223, 0.5357, 0.6223, 0.6223, 0.5255, 0.6223, 0.5255, 0.5357, 0.5357, 0.5255, 0.01539, 0.5255, 0.1121, 0.5255, 0.1121, 0.6223, 0.01539, 0.6223, 0.6223, 0.1531, 0.5255, 0.1531, 0.5255, 0.1429, 0.6223, 0.1429, 0.5255, 0.2295, 0.6223, 0.2295, 0.6223, 0.2397, 0.5255, 0.2397, 0.5255, 0.1531, 0.6223, 0.1531, 0.6223, 0.2295, 0.5255, 0.2295, 0.1121, 0.4082, 0.1121, 0.4948, 0.01539, 0.4948, 0.01539, 0.4082, 0.2295, 0.01539, 0.2397, 0.02555, 0.2397, 0.1121, 0.1429, 0.1121, 0.1429, 0.02555, 0.1531, 0.01539, 0.2397, 0.2806, 0.2397, 0.3672, 0.1429, 0.3672, 0.1429, 0.2806, 0.102, 0.01539, 0.1121, 0.02555, 0.1121, 0.1121, 0.01539, 0.1121, 0.01539, 0.02555, 0.02555, 0.01539, 0.01539, 0.1429, 0.1121, 0.1429, 0.1121, 0.2397, 0.01539, 0.2397, 0.1429, 0.2705, 0.2397, 0.2705, 0.2397, 0.2806, 0.1429, 0.2806, 0.01539, 0.398, 0.1121, 0.398, 0.1121, 0.4082, 0.01539, 0.4082, 0.9745, 0.398, 0.9745, 0.4948, 0.898, 0.4948, 0.898, 0.398])
me_cube_005.materials.append(mat_material_002)
me_cube_005.use_remesh_fix_poles = True
me_cube_005.use_remesh_preserve_attributes = False
me_cube_005.use_mirror_vertex_groups = False
me_cube_005.update()
me_cube_006 = bpy.data.meshes.new('Cube.006')
me_cube_006.from_pydata([(-0.5292, -1.0, 1.0), (-0.5292, 1.0, 1.0), (0.5716, -1.0, 1.0), (0.5716, 1.0, 1.0), (-0.5292, -0.7901, -1.0), (-0.5292, -1.0, -0.7901), (-0.5292, 1.0, -0.7901), (-0.5292, 0.7901, -1.0), (0.5716, -1.0, -0.7901), (0.5716, -0.7901, -1.0), (0.5716, 0.7901, -1.0), (0.5716, 1.0, -0.7901), (-0.5292, -5.2, 1.0), (-0.5292, -3.2, 1.0), (0.5716, -5.2, 1.0), (0.5716, -3.2, 1.0), (-0.5292, -4.99, -1.0), (-0.5292, -5.2, -0.7901), (-0.5292, -3.2, -0.7901), (-0.5292, -3.41, -1.0), (0.5716, -5.2, -0.7901), (0.5716, -4.99, -1.0), (0.5716, -3.41, -1.0), (0.5716, -3.2, -0.7901), (-0.5292, -9.4, 1.0), (-0.5292, -7.4, 1.0), (0.5716, -9.4, 1.0), (0.5716, -7.4, 1.0), (-0.5292, -9.19, -1.0), (-0.5292, -9.4, -0.7901), (-0.5292, -7.4, -0.7901), (-0.5292, -7.61, -1.0), (0.5716, -9.4, -0.7901), (0.5716, -9.19, -1.0), (0.5716, -7.61, -1.0), (0.5716, -7.4, -0.7901), (-0.5292, -13.6, 1.0), (-0.5292, -11.6, 1.0), (0.5716, -13.6, 1.0), (0.5716, -11.6, 1.0), (-0.5292, -13.39, -1.0), (-0.5292, -13.6, -0.7901), (-0.5292, -11.6, -0.7901), (-0.5292, -11.81, -1.0), (0.5716, -13.6, -0.7901), (0.5716, -13.39, -1.0), (0.5716, -11.81, -1.0), (0.5716, -11.6, -0.7901), (-0.5292, -17.8, 1.0), (-0.5292, -15.8, 1.0), (0.5716, -17.8, 1.0), (0.5716, -15.8, 1.0), (-0.5292, -17.59, -1.0), (-0.5292, -17.8, -0.7901), (-0.5292, -15.8, -0.7901), (-0.5292, -16.01, -1.0), (0.5716, -17.8, -0.7901), (0.5716, -17.59, -1.0), (0.5716, -16.01, -1.0), (0.5716, -15.8, -0.7901), (-0.5292, -22.0, 1.0), (-0.5292, -20.0, 1.0), (0.5716, -22.0, 1.0), (0.5716, -20.0, 1.0), (-0.5292, -21.79, -1.0), (-0.5292, -22.0, -0.7901), (-0.5292, -20.0, -0.7901), (-0.5292, -20.21, -1.0), (0.5716, -22.0, -0.7901), (0.5716, -21.79, -1.0), (0.5716, -20.21, -1.0), (0.5716, -20.0, -0.7901), (-0.5292, -26.2, 1.0), (-0.5292, -24.2, 1.0), (0.5716, -26.2, 1.0), (0.5716, -24.2, 1.0), (-0.5292, -25.99, -1.0), (-0.5292, -26.2, -0.7901), (-0.5292, -24.2, -0.7901), (-0.5292, -24.41, -1.0), (0.5716, -26.2, -0.7901), (0.5716, -25.99, -1.0), (0.5716, -24.41, -1.0), (0.5716, -24.2, -0.7901), (-0.5292, -30.4, 1.0), (-0.5292, -28.4, 1.0), (0.5716, -30.4, 1.0), (0.5716, -28.4, 1.0), (-0.5292, -30.19, -1.0), (-0.5292, -30.4, -0.7901), (-0.5292, -28.4, -0.7901), (-0.5292, -28.61, -1.0), (0.5716, -30.4, -0.7901), (0.5716, -30.19, -1.0), (0.5716, -28.61, -1.0), (0.5716, -28.4, -0.7901), (-0.5292, -34.6, 1.0), (-0.5292, -32.6, 1.0), (0.5716, -34.6, 1.0), (0.5716, -32.6, 1.0), (-0.5292, -34.39, -1.0), (-0.5292, -34.6, -0.7901), (-0.5292, -32.6, -0.7901), (-0.5292, -32.81, -1.0), (0.5716, -34.6, -0.7901), (0.5716, -34.39, -1.0), (0.5716, -32.81, -1.0), (0.5716, -32.6, -0.7901)], [], [(8, 2, 0, 5), (10, 11, 3, 2, 8, 9), (6, 1, 3, 11), (4, 5, 0, 1, 6, 7), (3, 1, 0, 2), (10, 7, 6, 11), (4, 9, 8, 5), (7, 10, 9, 4), (20, 14, 12, 17), (22, 23, 15, 14, 20, 21), (18, 13, 15, 23), (16, 17, 12, 13, 18, 19), (15, 13, 12, 14), (22, 19, 18, 23), (16, 21, 20, 17), (19, 22, 21, 16), (32, 26, 24, 29), (34, 35, 27, 26, 32, 33), (30, 25, 27, 35), (28, 29, 24, 25, 30, 31), (27, 25, 24, 26), (34, 31, 30, 35), (28, 33, 32, 29), (31, 34, 33, 28), (44, 38, 36, 41), (46, 47, 39, 38, 44, 45), (42, 37, 39, 47), (40, 41, 36, 37, 42, 43), (39, 37, 36, 38), (46, 43, 42, 47), (40, 45, 44, 41), (43, 46, 45, 40), (56, 50, 48, 53), (58, 59, 51, 50, 56, 57), (54, 49, 51, 59), (52, 53, 48, 49, 54, 55), (51, 49, 48, 50), (58, 55, 54, 59), (52, 57, 56, 53), (55, 58, 57, 52), (68, 62, 60, 65), (70, 71, 63, 62, 68, 69), (66, 61, 63, 71), (64, 65, 60, 61, 66, 67), (63, 61, 60, 62), (70, 67, 66, 71), (64, 69, 68, 65), (67, 70, 69, 64), (80, 74, 72, 77), (82, 83, 75, 74, 80, 81), (78, 73, 75, 83), (76, 77, 72, 73, 78, 79), (75, 73, 72, 74), (82, 79, 78, 83), (76, 81, 80, 77), (79, 82, 81, 76), (92, 86, 84, 89), (94, 95, 87, 86, 92, 93), (90, 85, 87, 95), (88, 89, 84, 85, 90, 91), (87, 85, 84, 86), (94, 91, 90, 95), (88, 93, 92, 89), (91, 94, 93, 88), (104, 98, 96, 101), (106, 107, 99, 98, 104, 105), (102, 97, 99, 107), (100, 101, 96, 97, 102, 103), (99, 97, 96, 98), (106, 103, 102, 107), (100, 105, 104, 101), (103, 106, 105, 100)])
me_cube_006.polygons.foreach_set('use_smooth', [True] * 72)
_uv = me_cube_006.uv_layers.new(name='UVMap')
_uv.uv.foreach_set('vector', [0.9795, 0.6006, 0.9795, 0.7042, 0.9158, 0.7042, 0.9158, 0.6006, 0.2652, 0.3079, 0.2774, 0.3201, 0.2774, 0.4237, 0.1616, 0.4237, 0.1616, 0.3201, 0.1738, 0.3079, 0.9471, 0.43, 0.9471, 0.5336, 0.8834, 0.5336, 0.8834, 0.43, 0.4116, 0.01528, 0.4237, 0.02743, 0.4237, 0.1311, 0.3079, 0.1311, 0.3079, 0.02743, 0.3201, 0.01528, 0.6949, 0.1616, 0.7586, 0.1616, 0.7586, 0.2774, 0.6949, 0.2774, 0.6967, 0.6127, 0.633, 0.6127, 0.633, 0.6006, 0.6967, 0.6006, 0.633, 0.7042, 0.6967, 0.7042, 0.6967, 0.7164, 0.633, 0.7164, 0.633, 0.6127, 0.6967, 0.6127, 0.6967, 0.7042, 0.633, 0.7042, 0.8332, 0.7469, 0.8332, 0.8505, 0.7695, 0.8505, 0.7695, 0.7469, 0.1189, 0.4543, 0.1311, 0.4664, 0.1311, 0.57, 0.01528, 0.57, 0.01528, 0.4664, 0.02743, 0.4543, 0.5504, 0.7469, 0.5504, 0.8505, 0.4866, 0.8505, 0.4866, 0.7469, 0.4116, 0.3079, 0.4237, 0.3201, 0.4237, 0.4237, 0.3079, 0.4237, 0.3079, 0.3201, 0.3201, 0.3079, 0.7891, 0.1616, 0.8529, 0.1616, 0.8529, 0.2774, 0.7891, 0.2774, 0.8106, 0.02743, 0.7469, 0.02743, 0.7469, 0.01528, 0.8106, 0.01528, 0.7469, 0.1189, 0.8106, 0.1189, 0.8106, 0.1311, 0.7469, 0.1311, 0.7469, 0.02743, 0.8106, 0.02743, 0.8106, 0.1189, 0.7469, 0.1189, 0.6024, 0.6127, 0.6024, 0.7164, 0.5387, 0.7164, 0.5387, 0.6127, 0.4116, 0.1616, 0.4237, 0.1738, 0.4237, 0.2774, 0.3079, 0.2774, 0.3079, 0.1738, 0.3201, 0.1616, 0.9049, 0.01528, 0.9049, 0.1189, 0.8412, 0.1189, 0.8412, 0.01528, 0.1189, 0.3079, 0.1311, 0.3201, 0.1311, 0.4237, 0.01528, 0.4237, 0.01528, 0.3201, 0.02743, 0.3079, 0.1616, 0.6006, 0.2253, 0.6006, 0.2253, 0.7164, 0.1616, 0.7164, 0.6643, 0.3322, 0.6006, 0.3322, 0.6006, 0.3201, 0.6643, 0.3201, 0.5387, 0.6006, 0.6024, 0.6006, 0.6024, 0.6127, 0.5387, 0.6127, 0.6006, 0.3322, 0.6643, 0.3322, 0.6643, 0.4237, 0.6006, 0.4237, 0.4139, 0.6127, 0.4139, 0.7164, 0.3502, 0.7164, 0.3502, 0.6127, 0.2652, 0.01528, 0.2774, 0.02743, 0.2774, 0.1311, 0.1616, 0.1311, 0.1616, 0.02743, 0.1738, 0.01528, 0.5081, 0.6127, 0.5081, 0.7164, 0.4444, 0.7164, 0.4444, 0.6127, 0.2652, 0.1616, 0.2774, 0.1738, 0.2774, 0.2774, 0.1616, 0.2774, 0.1616, 0.1738, 0.1738, 0.1616, 0.6006, 0.4543, 0.6643, 0.4543, 0.6643, 0.57, 0.6006, 0.57, 0.4444, 0.6006, 0.5081, 0.6006, 0.5081, 0.6127, 0.4444, 0.6127, 0.3502, 0.6006, 0.4139, 0.6006, 0.4139, 0.6127, 0.3502, 0.6127, 0.6752, 0.8811, 0.7389, 0.8811, 0.7389, 0.9726, 0.6752, 0.9726, 0.9471, 0.1616, 0.9471, 0.2652, 0.8834, 0.2652, 0.8834, 0.1616, 0.5579, 0.01528, 0.57, 0.02743, 0.57, 0.1311, 0.4543, 0.1311, 0.4543, 0.02743, 0.4664, 0.01528, 0.5504, 0.8811, 0.5504, 0.9847, 0.4866, 0.9847, 0.4866, 0.8811, 0.2652, 0.4543, 0.2774, 0.4664, 0.2774, 0.57, 0.1616, 0.57, 0.1616, 0.4664, 0.1738, 0.4543, 0.7891, 0.3079, 0.8529, 0.3079, 0.8529, 0.4237, 0.7891, 0.4237, 0.791, 0.6127, 0.7272, 0.6127, 0.7272, 0.6006, 0.791, 0.6006, 0.7272, 0.7042, 0.791, 0.7042, 0.791, 0.7164, 0.7272, 0.7164, 0.7272, 0.6127, 0.791, 0.6127, 0.791, 0.7042, 0.7272, 0.7042, 0.9471, 0.2958, 0.9471, 0.3994, 0.8834, 0.3994, 0.8834, 0.2958, 0.1189, 0.6006, 0.1311, 0.6127, 0.1311, 0.7164, 0.01528, 0.7164, 0.01528, 0.6127, 0.02743, 0.6006, 0.9275, 0.7469, 0.9275, 0.8505, 0.8637, 0.8505, 0.8637, 0.7469, 0.5579, 0.1616, 0.57, 0.1738, 0.57, 0.2774, 0.4543, 0.2774, 0.4543, 0.1738, 0.4664, 0.1616, 0.1096, 0.7469, 0.1733, 0.7469, 0.1733, 0.8627, 0.1096, 0.8627, 0.2675, 0.7591, 0.2038, 0.7591, 0.2038, 0.7469, 0.2675, 0.7469, 0.2038, 0.8505, 0.2675, 0.8505, 0.2675, 0.8627, 0.2038, 0.8627, 0.2038, 0.7591, 0.2675, 0.7591, 0.2675, 0.8505, 0.2038, 0.8505, 0.6446, 0.7469, 0.6446, 0.8505, 0.5809, 0.8505, 0.5809, 0.7469, 0.5579, 0.4543, 0.57, 0.4664, 0.57, 0.57, 0.4543, 0.57, 0.4543, 0.4664, 0.4664, 0.4543, 0.7586, 0.4543, 0.7586, 0.5579, 0.6949, 0.5579, 0.6949, 0.4543, 0.7042, 0.01528, 0.7164, 0.02743, 0.7164, 0.1311, 0.6006, 0.1311, 0.6006, 0.02743, 0.6127, 0.01528, 0.3924, 0.7469, 0.4561, 0.7469, 0.4561, 0.8627, 0.3924, 0.8627, 0.3618, 0.7591, 0.2981, 0.7591, 0.2981, 0.7469, 0.3618, 0.7469, 0.2981, 0.8505, 0.3618, 0.8505, 0.3618, 0.8627, 0.2981, 0.8627, 0.2981, 0.7591, 0.3618, 0.7591, 0.3618, 0.8505, 0.2981, 0.8505, 0.7389, 0.7469, 0.7389, 0.8505, 0.6752, 0.8505, 0.6752, 0.7469, 0.5579, 0.3079, 0.57, 0.3201, 0.57, 0.4237, 0.4543, 0.4237, 0.4543, 0.3201, 0.4664, 0.3079, 0.8852, 0.6006, 0.8852, 0.7042, 0.8215, 0.7042, 0.8215, 0.6006, 0.4116, 0.4543, 0.4237, 0.4664, 0.4237, 0.57, 0.3079, 0.57, 0.3079, 0.4664, 0.3201, 0.4543, 0.7891, 0.4543, 0.8529, 0.4543, 0.8529, 0.57, 0.7891, 0.57, 0.079, 0.7591, 0.01528, 0.7591, 0.01528, 0.7469, 0.079, 0.7469, 0.01528, 0.8505, 0.079, 0.8505, 0.079, 0.8627, 0.01528, 0.8627, 0.01528, 0.7591, 0.079, 0.7591, 0.079, 0.8505, 0.01528, 0.8505, 0.3196, 0.6127, 0.3196, 0.7164, 0.2559, 0.7164, 0.2559, 0.6127, 0.1189, 0.01528, 0.1311, 0.02743, 0.1311, 0.1311, 0.01528, 0.1311, 0.01528, 0.02743, 0.02743, 0.01528, 0.7586, 0.3201, 0.7586, 0.4237, 0.6949, 0.4237, 0.6949, 0.3201, 0.1189, 0.1616, 0.1311, 0.1738, 0.1311, 0.2774, 0.01528, 0.2774, 0.01528, 0.1738, 0.02743, 0.1616, 0.6006, 0.1616, 0.6643, 0.1616, 0.6643, 0.2774, 0.6006, 0.2774, 0.6949, 0.3079, 0.7586, 0.3079, 0.7586, 0.3201, 0.6949, 0.3201, 0.2559, 0.6006, 0.3196, 0.6006, 0.3196, 0.6127, 0.2559, 0.6127, 0.5809, 0.8811, 0.6446, 0.8811, 0.6446, 0.9726, 0.5809, 0.9726])
me_cube_006.materials.append(mat_material_002)
me_cube_006.use_remesh_fix_poles = True
me_cube_006.use_remesh_preserve_attributes = False
me_cube_006.use_mirror_vertex_groups = False
me_cube_006.update()
me_cube_007 = bpy.data.meshes.new('Cube.007')
me_cube_007.from_pydata([(-0.5292, -1.0, 1.0), (-0.5292, 1.0, 1.0), (0.5461, -1.0, 1.0), (0.5461, 1.0, 1.0), (-0.5292, -0.7901, -1.0), (-0.5292, -1.0, -0.7901), (-0.5292, 1.0, -0.7901), (-0.5292, 0.7901, -1.0), (0.5461, -1.0, -0.7901), (0.5461, -0.7901, -1.0), (0.5461, 0.7901, -1.0), (0.5461, 1.0, -0.7901), (-0.5292, -5.2, 1.0), (-0.5292, -3.2, 1.0), (0.5461, -5.2, 1.0), (0.5461, -3.2, 1.0), (-0.5292, -4.99, -1.0), (-0.5292, -5.2, -0.7901), (-0.5292, -3.2, -0.7901), (-0.5292, -3.41, -1.0), (0.5461, -5.2, -0.7901), (0.5461, -4.99, -1.0), (0.5461, -3.41, -1.0), (0.5461, -3.2, -0.7901), (-0.5292, -9.4, 1.0), (-0.5292, -7.4, 1.0), (0.5461, -9.4, 1.0), (0.5461, -7.4, 1.0), (-0.5292, -9.19, -1.0), (-0.5292, -9.4, -0.7901), (-0.5292, -7.4, -0.7901), (-0.5292, -7.61, -1.0), (0.5461, -9.4, -0.7901), (0.5461, -9.19, -1.0), (0.5461, -7.61, -1.0), (0.5461, -7.4, -0.7901), (-0.5292, -13.6, 1.0), (-0.5292, -11.6, 1.0), (0.5461, -13.6, 1.0), (0.5461, -11.6, 1.0), (-0.5292, -13.39, -1.0), (-0.5292, -13.6, -0.7901), (-0.5292, -11.6, -0.7901), (-0.5292, -11.81, -1.0), (0.5461, -13.6, -0.7901), (0.5461, -13.39, -1.0), (0.5461, -11.81, -1.0), (0.5461, -11.6, -0.7901), (-0.5292, -17.8, 1.0), (-0.5292, -15.8, 1.0), (0.5461, -17.8, 1.0), (0.5461, -15.8, 1.0), (-0.5292, -17.59, -1.0), (-0.5292, -17.8, -0.7901), (-0.5292, -15.8, -0.7901), (-0.5292, -16.01, -1.0), (0.5461, -17.8, -0.7901), (0.5461, -17.59, -1.0), (0.5461, -16.01, -1.0), (0.5461, -15.8, -0.7901), (-0.5292, -22.0, 1.0), (-0.5292, -20.0, 1.0), (0.5461, -22.0, 1.0), (0.5461, -20.0, 1.0), (-0.5292, -21.79, -1.0), (-0.5292, -22.0, -0.7901), (-0.5292, -20.0, -0.7901), (-0.5292, -20.21, -1.0), (0.5461, -22.0, -0.7901), (0.5461, -21.79, -1.0), (0.5461, -20.21, -1.0), (0.5461, -20.0, -0.7901), (-0.5292, -26.2, 1.0), (-0.5292, -24.2, 1.0), (0.5461, -26.2, 1.0), (0.5461, -24.2, 1.0), (-0.5292, -25.99, -1.0), (-0.5292, -26.2, -0.7901), (-0.5292, -24.2, -0.7901), (-0.5292, -24.41, -1.0), (0.5461, -26.2, -0.7901), (0.5461, -25.99, -1.0), (0.5461, -24.41, -1.0), (0.5461, -24.2, -0.7901), (-0.5292, -30.4, 1.0), (-0.5292, -28.4, 1.0), (0.5461, -30.4, 1.0), (0.5461, -28.4, 1.0), (-0.5292, -30.19, -1.0), (-0.5292, -30.4, -0.7901), (-0.5292, -28.4, -0.7901), (-0.5292, -28.61, -1.0), (0.5461, -30.4, -0.7901), (0.5461, -30.19, -1.0), (0.5461, -28.61, -1.0), (0.5461, -28.4, -0.7901), (-0.5292, -34.6, 1.0), (-0.5292, -32.6, 1.0), (0.5461, -34.6, 1.0), (0.5461, -32.6, 1.0), (-0.5292, -34.39, -1.0), (-0.5292, -34.6, -0.7901), (-0.5292, -32.6, -0.7901), (-0.5292, -32.81, -1.0), (0.5461, -34.6, -0.7901), (0.5461, -34.39, -1.0), (0.5461, -32.81, -1.0), (0.5461, -32.6, -0.7901)], [], [(8, 2, 0, 5), (10, 11, 3, 2, 8, 9), (6, 1, 3, 11), (4, 5, 0, 1, 6, 7), (3, 1, 0, 2), (10, 7, 6, 11), (4, 9, 8, 5), (7, 10, 9, 4), (20, 14, 12, 17), (22, 23, 15, 14, 20, 21), (18, 13, 15, 23), (16, 17, 12, 13, 18, 19), (15, 13, 12, 14), (22, 19, 18, 23), (16, 21, 20, 17), (19, 22, 21, 16), (32, 26, 24, 29), (34, 35, 27, 26, 32, 33), (30, 25, 27, 35), (28, 29, 24, 25, 30, 31), (27, 25, 24, 26), (34, 31, 30, 35), (28, 33, 32, 29), (31, 34, 33, 28), (44, 38, 36, 41), (46, 47, 39, 38, 44, 45), (42, 37, 39, 47), (40, 41, 36, 37, 42, 43), (39, 37, 36, 38), (46, 43, 42, 47), (40, 45, 44, 41), (43, 46, 45, 40), (56, 50, 48, 53), (58, 59, 51, 50, 56, 57), (54, 49, 51, 59), (52, 53, 48, 49, 54, 55), (51, 49, 48, 50), (58, 55, 54, 59), (52, 57, 56, 53), (55, 58, 57, 52), (68, 62, 60, 65), (70, 71, 63, 62, 68, 69), (66, 61, 63, 71), (64, 65, 60, 61, 66, 67), (63, 61, 60, 62), (70, 67, 66, 71), (64, 69, 68, 65), (67, 70, 69, 64), (80, 74, 72, 77), (82, 83, 75, 74, 80, 81), (78, 73, 75, 83), (76, 77, 72, 73, 78, 79), (75, 73, 72, 74), (82, 79, 78, 83), (76, 81, 80, 77), (79, 82, 81, 76), (92, 86, 84, 89), (94, 95, 87, 86, 92, 93), (90, 85, 87, 95), (88, 89, 84, 85, 90, 91), (87, 85, 84, 86), (94, 91, 90, 95), (88, 93, 92, 89), (91, 94, 93, 88), (104, 98, 96, 101), (106, 107, 99, 98, 104, 105), (102, 97, 99, 107), (100, 101, 96, 97, 102, 103), (99, 97, 96, 98), (106, 103, 102, 107), (100, 105, 104, 101), (103, 106, 105, 100)])
me_cube_007.polygons.foreach_set('use_smooth', [True] * 72)
_uv = me_cube_007.uv_layers.new(name='UVMap')
_uv.uv.foreach_set('vector', [0.9121, 0.7469, 0.9121, 0.8506, 0.8497, 0.8506, 0.8497, 0.7469, 0.2653, 0.1615, 0.2775, 0.1737, 0.2775, 0.2775, 0.1615, 0.2775, 0.1615, 0.1737, 0.1737, 0.1615, 0.9411, 0.4299, 0.9411, 0.5336, 0.8787, 0.5336, 0.8787, 0.4299, 0.2653, 0.01519, 0.2775, 0.02736, 0.2775, 0.1311, 0.1615, 0.1311, 0.1615, 0.02736, 0.1737, 0.01519, 0.786, 0.1615, 0.8483, 0.1615, 0.8483, 0.2775, 0.786, 0.2775, 0.8483, 0.4664, 0.786, 0.4664, 0.786, 0.4542, 0.8483, 0.4542, 0.786, 0.558, 0.8483, 0.558, 0.8483, 0.5701, 0.786, 0.5701, 0.786, 0.4664, 0.8483, 0.4664, 0.8483, 0.558, 0.786, 0.558, 0.7556, 0.4542, 0.7556, 0.558, 0.6933, 0.558, 0.6933, 0.4542, 0.119, 0.3079, 0.1311, 0.32, 0.1311, 0.4238, 0.01519, 0.4238, 0.01519, 0.32, 0.02736, 0.3079, 0.5412, 0.7469, 0.5412, 0.8506, 0.4788, 0.8506, 0.4788, 0.7469, 0.4116, 0.01519, 0.4238, 0.02736, 0.4238, 0.1311, 0.3079, 0.1311, 0.3079, 0.02736, 0.32, 0.01519, 0.6005, 0.4542, 0.6629, 0.4542, 0.6629, 0.5701, 0.6005, 0.5701, 0.8483, 0.32, 0.786, 0.32, 0.786, 0.3079, 0.8483, 0.3079, 0.786, 0.4116, 0.8483, 0.4116, 0.8483, 0.4238, 0.786, 0.4238, 0.786, 0.32, 0.8483, 0.32, 0.8483, 0.4116, 0.786, 0.4116, 0.7556, 0.1737, 0.7556, 0.2775, 0.6933, 0.2775, 0.6933, 0.1737, 0.4116, 0.4542, 0.4238, 0.4664, 0.4238, 0.5701, 0.3079, 0.5701, 0.3079, 0.4664, 0.32, 0.4542, 0.9411, 0.1615, 0.9411, 0.2653, 0.8787, 0.2653, 0.8787, 0.1615, 0.558, 0.4542, 0.5701, 0.4664, 0.5701, 0.5701, 0.4542, 0.5701, 0.4542, 0.4664, 0.4664, 0.4542, 0.1615, 0.6005, 0.2239, 0.6005, 0.2239, 0.7165, 0.1615, 0.7165, 0.9657, 0.6127, 0.9033, 0.6127, 0.9033, 0.6005, 0.9657, 0.6005, 0.6933, 0.1615, 0.7556, 0.1615, 0.7556, 0.1737, 0.6933, 0.1737, 0.9033, 0.6127, 0.9657, 0.6127, 0.9657, 0.7043, 0.9033, 0.7043, 0.8092, 0.02736, 0.8092, 0.1311, 0.7469, 0.1311, 0.7469, 0.02736, 0.7043, 0.01519, 0.7165, 0.02736, 0.7165, 0.1311, 0.6005, 0.1311, 0.6005, 0.02736, 0.6127, 0.01519, 0.4093, 0.6127, 0.4093, 0.7165, 0.347, 0.7165, 0.347, 0.6127, 0.119, 0.6005, 0.1311, 0.6127, 0.1311, 0.7165, 0.01519, 0.7165, 0.01519, 0.6127, 0.02736, 0.6005, 0.2543, 0.6005, 0.3166, 0.6005, 0.3166, 0.7165, 0.2543, 0.7165, 0.347, 0.6005, 0.4093, 0.6005, 0.4093, 0.6127, 0.347, 0.6127, 0.7469, 0.01519, 0.8092, 0.01519, 0.8092, 0.02736, 0.7469, 0.02736, 0.6643, 0.881, 0.7266, 0.881, 0.7266, 0.9726, 0.6643, 0.9726, 0.9411, 0.2957, 0.9411, 0.3995, 0.8787, 0.3995, 0.8787, 0.2957, 0.558, 0.3079, 0.5701, 0.32, 0.5701, 0.4238, 0.4542, 0.4238, 0.4542, 0.32, 0.4664, 0.3079, 0.5412, 0.881, 0.5412, 0.9848, 0.4788, 0.9848, 0.4788, 0.881, 0.558, 0.1615, 0.5701, 0.1737, 0.5701, 0.2775, 0.4542, 0.2775, 0.4542, 0.1737, 0.4664, 0.1615, 0.7179, 0.6005, 0.7802, 0.6005, 0.7802, 0.7165, 0.7179, 0.7165, 0.4484, 0.759, 0.3861, 0.759, 0.3861, 0.7469, 0.4484, 0.7469, 0.3861, 0.8506, 0.4484, 0.8506, 0.4484, 0.8628, 0.3861, 0.8628, 0.3861, 0.759, 0.4484, 0.759, 0.4484, 0.8506, 0.3861, 0.8506, 0.9019, 0.01519, 0.9019, 0.119, 0.8396, 0.119, 0.8396, 0.01519, 0.2653, 0.4542, 0.2775, 0.4664, 0.2775, 0.5701, 0.1615, 0.5701, 0.1615, 0.4664, 0.1737, 0.4542, 0.8194, 0.7469, 0.8194, 0.8506, 0.757, 0.8506, 0.757, 0.7469, 0.558, 0.01519, 0.5701, 0.02736, 0.5701, 0.1311, 0.4542, 0.1311, 0.4542, 0.02736, 0.4664, 0.01519, 0.6933, 0.3079, 0.7556, 0.3079, 0.7556, 0.4238, 0.6933, 0.4238, 0.1703, 0.759, 0.1079, 0.759, 0.1079, 0.7469, 0.1703, 0.7469, 0.1079, 0.8506, 0.1703, 0.8506, 0.1703, 0.8628, 0.1079, 0.8628, 0.1079, 0.759, 0.1703, 0.759, 0.1703, 0.8506, 0.1079, 0.8506, 0.6339, 0.7469, 0.6339, 0.8506, 0.5716, 0.8506, 0.5716, 0.7469, 0.4116, 0.1615, 0.4238, 0.1737, 0.4238, 0.2775, 0.3079, 0.2775, 0.3079, 0.1737, 0.32, 0.1615, 0.6629, 0.32, 0.6629, 0.4238, 0.6005, 0.4238, 0.6005, 0.32, 0.119, 0.4542, 0.1311, 0.4664, 0.1311, 0.5701, 0.01519, 0.5701, 0.01519, 0.4664, 0.02736, 0.4542, 0.01519, 0.7469, 0.07753, 0.7469, 0.07753, 0.8628, 0.01519, 0.8628, 0.263, 0.759, 0.2006, 0.759, 0.2006, 0.7469, 0.263, 0.7469, 0.2006, 0.8506, 0.263, 0.8506, 0.263, 0.8628, 0.2006, 0.8628, 0.2006, 0.759, 0.263, 0.759, 0.263, 0.8506, 0.2006, 0.8506, 0.7266, 0.7469, 0.7266, 0.8506, 0.6643, 0.8506, 0.6643, 0.7469, 0.4116, 0.3079, 0.4238, 0.32, 0.4238, 0.4238, 0.3079, 0.4238, 0.3079, 0.32, 0.32, 0.3079, 0.873, 0.6005, 0.873, 0.7043, 0.8106, 0.7043, 0.8106, 0.6005, 0.2653, 0.3079, 0.2775, 0.32, 0.2775, 0.4238, 0.1615, 0.4238, 0.1615, 0.32, 0.1737, 0.3079, 0.2934, 0.7469, 0.3557, 0.7469, 0.3557, 0.8628, 0.2934, 0.8628, 0.6875, 0.6127, 0.6252, 0.6127, 0.6252, 0.6005, 0.6875, 0.6005, 0.6252, 0.7043, 0.6875, 0.7043, 0.6875, 0.7165, 0.6252, 0.7165, 0.6252, 0.6127, 0.6875, 0.6127, 0.6875, 0.7043, 0.6252, 0.7043, 0.5948, 0.6127, 0.5948, 0.7165, 0.5324, 0.7165, 0.5324, 0.6127, 0.119, 0.01519, 0.1311, 0.02736, 0.1311, 0.1311, 0.01519, 0.1311, 0.01519, 0.02736, 0.02736, 0.01519, 0.502, 0.6127, 0.502, 0.7165, 0.4397, 0.7165, 0.4397, 0.6127, 0.119, 0.1615, 0.1311, 0.1737, 0.1311, 0.2775, 0.01519, 0.2775, 0.01519, 0.1737, 0.02736, 0.1615, 0.6005, 0.1615, 0.6629, 0.1615, 0.6629, 0.2775, 0.6005, 0.2775, 0.4397, 0.6005, 0.502, 0.6005, 0.502, 0.6127, 0.4397, 0.6127, 0.5324, 0.6005, 0.5948, 0.6005, 0.5948, 0.6127, 0.5324, 0.6127, 0.5716, 0.881, 0.6339, 0.881, 0.6339, 0.9726, 0.5716, 0.9726])
me_cube_007.materials.append(mat_material_002)
me_cube_007.use_remesh_fix_poles = True
me_cube_007.use_remesh_preserve_attributes = False
me_cube_007.use_mirror_vertex_groups = False
me_cube_007.update()
me_cube_009 = bpy.data.meshes.new('Cube.009')
me_cube_009.from_pydata([(-0.52, 1.0, -0.7), (0.52, 1.0, -0.7), (0.52, -1.0, -0.7), (-0.52, -1.0, -0.7)], [], [(3, 2, 1, 0)])
me_cube_009.polygons.foreach_set('use_smooth', [True] * 1)
me_cube_009.polygons.foreach_set('material_index', [1])
_uv = me_cube_009.uv_layers.new(name='UVMap')
_uv.uv.foreach_set('vector', [1.0, 1.0, 0.007132, 0.9978, 0.007133, 0.002154, 1.0, 0.004308])
me_cube_009.materials.append(mat_material_001)
me_cube_009.materials.append(mat_material_003)
me_cube_009.materials.append(mat_material_002)
me_cube_009.materials.append(mat_material_004)
me_cube_009.materials.append(mat_material_005)
me_cube_009.use_remesh_fix_poles = True
me_cube_009.use_remesh_preserve_attributes = False
me_cube_009.use_mirror_vertex_groups = False
me_cube_009.update()
me_cube_010 = bpy.data.meshes.new('Cube.010')
me_cube_010.from_pydata([(-0.8908, 0.9867, -0.693), (-0.6092, 0.9867, -0.9903), (-0.6092, -0.9867, -0.9903), (-0.8908, -0.9867, -0.693), (0.6092, 0.9867, -0.9903), (0.8908, 0.9867, -0.693), (0.8908, -0.9867, -0.693), (0.6092, -0.9867, -0.9903), (-0.8908, -0.2727, -0.693), (-0.8908, -0.4545, -0.693), (-0.8979, 0.9867, -0.702), (0.6163, 0.9867, -0.9993), (0.8979, 0.9867, -0.702), (0.8979, -0.9867, -0.702), (0.6163, -0.9867, -0.9993), (-0.8979, -0.9867, -0.702), (-0.6163, 0.9867, -0.9993), (-0.6163, -0.9867, -0.9993), (-0.6312, -0.8182, -1.018), (-0.9128, -0.8182, -0.7208), (-0.6312, -0.6364, -1.018), (-0.9128, -0.6364, -0.7208), (-0.6312, -0.4545, -1.018), (-0.9128, -0.4545, -0.7208), (-0.6312, -0.2727, -1.018), (-0.9128, -0.2727, -0.7208), (-0.6312, -0.09091, -1.018), (-0.9128, -0.09091, -0.7208), (-0.6312, 0.09091, -1.018), (-0.9128, 0.09091, -0.7208), (-0.6312, 0.2727, -1.018), (-0.9128, 0.2727, -0.7208), (-0.6312, 0.4545, -1.018), (-0.9128, 0.4545, -0.7208), (-0.6312, 0.6364, -1.018), (-0.9128, 0.6364, -0.7208), (-0.6312, 0.8182, -1.018), (-0.9128, 0.8182, -0.7208), (0.6312, 0.8182, -1.018), (0.9128, 0.8182, -0.7208), (0.6312, 0.6364, -1.018), (0.9128, 0.6364, -0.7208), (0.6312, 0.4545, -1.018), (0.9128, 0.4545, -0.7208), (0.6312, 0.2727, -1.018), (0.9128, 0.2727, -0.7208), (0.6312, 0.09091, -1.018), (0.9128, 0.09091, -0.7208), (0.6312, -0.09091, -1.018), (0.9128, -0.09091, -0.7208), (0.6312, -0.2727, -1.018), (0.9128, -0.2727, -0.7208), (0.6312, -0.4545, -1.018), (0.9128, -0.4545, -0.7208), (0.6312, -0.6364, -1.018), (0.9128, -0.6364, -0.7208), (0.6312, -0.8182, -1.018), (0.9128, -0.8182, -0.7208), (-0.623, -0.8182, -1.008), (-0.6163, -0.8289, -0.9993), (-0.8979, -0.8289, -0.702), (-0.9047, -0.8182, -0.7105), (-0.6163, -0.6256, -0.9993), (-0.623, -0.6364, -1.008), (-0.9047, -0.6364, -0.7105), (-0.8979, -0.6256, -0.702), (-0.623, -0.4545, -1.008), (-0.6163, -0.4653, -0.9993), (-0.8979, -0.4653, -0.702), (-0.9047, -0.4545, -0.7105), (-0.6163, -0.262, -0.9993), (-0.623, -0.2727, -1.008), (-0.9047, -0.2727, -0.7105), (-0.8979, -0.262, -0.702), (-0.623, -0.09091, -1.008), (-0.6163, -0.1017, -0.9993), (-0.8979, -0.1017, -0.702), (-0.9047, -0.09091, -0.7105), (-0.6163, 0.1017, -0.9993), (-0.623, 0.09091, -1.008), (-0.9047, 0.09091, -0.7105), (-0.8979, 0.1017, -0.702), (-0.623, 0.2727, -1.008), (-0.6163, 0.262, -0.9993), (-0.8979, 0.262, -0.702), (-0.9047, 0.2727, -0.7105), (-0.6163, 0.4653, -0.9993), (-0.623, 0.4545, -1.008), (-0.9047, 0.4545, -0.7105), (-0.8979, 0.4653, -0.702), (-0.623, 0.6364, -1.008), (-0.6163, 0.6256, -0.9993), (-0.8979, 0.6256, -0.702), (-0.9047, 0.6364, -0.7105), (-0.6163, 0.8289, -0.9993), (-0.623, 0.8182, -1.008), (-0.9047, 0.8182, -0.7105), (-0.8979, 0.8289, -0.702), (0.623, 0.8182, -1.008), (0.6163, 0.8289, -0.9993), (0.8979, 0.8289, -0.702), (0.9047, 0.8182, -0.7105), (0.6163, 0.6256, -0.9993), (0.623, 0.6364, -1.008), (0.9047, 0.6364, -0.7105), (0.8979, 0.6256, -0.702), (0.623, 0.4545, -1.008), (0.6163, 0.4653, -0.9993), (0.8979, 0.4653, -0.702), (0.9047, 0.4545, -0.7105), (0.6163, 0.262, -0.9993), (0.623, 0.2727, -1.008), (0.9047, 0.2727, -0.7105), (0.8979, 0.262, -0.702), (0.623, 0.09091, -1.008), (0.6163, 0.1017, -0.9993), (0.8979, 0.1017, -0.702), (0.9047, 0.09091, -0.7105), (0.6163, -0.1017, -0.9993), (0.623, -0.09091, -1.008), (0.9047, -0.09091, -0.7105), (0.8979, -0.1017, -0.702), (0.623, -0.2727, -1.008), (0.6163, -0.262, -0.9993), (0.8979, -0.262, -0.702), (0.9047, -0.2727, -0.7105), (0.6163, -0.4653, -0.9993), (0.623, -0.4545, -1.008), (0.9047, -0.4545, -0.7105), (0.8979, -0.4653, -0.702), (0.623, -0.6364, -1.008), (0.6163, -0.6256, -0.9993), (0.8979, -0.6256, -0.702), (0.9047, -0.6364, -0.7105), (0.6163, -0.8289, -0.9993), (0.623, -0.8182, -1.008), (0.9047, -0.8182, -0.7105), (0.8979, -0.8289, -0.702)], [], [(87, 88, 33, 32), (134, 135, 56, 54, 130, 131, 126, 127, 52, 50, 122, 123, 118, 119, 48, 46, 114, 115, 110, 111, 44, 42, 106, 107, 102, 103, 40, 38, 98, 99, 11, 4, 7, 14), (93, 90, 34, 35), (79, 80, 29, 28), (127, 128, 53, 52), (71, 72, 25, 24), (103, 104, 41, 40), (119, 120, 49, 48), (135, 136, 57, 56), (94, 95, 36, 34, 90, 91, 86, 87, 32, 30, 82, 83, 78, 79, 28, 26, 74, 75, 70, 71, 24, 22, 66, 67, 62, 63, 20, 18, 58, 59, 17, 2, 1, 16), (95, 96, 37, 36), (85, 82, 30, 31), (101, 98, 38, 39), (63, 64, 21, 20), (117, 114, 46, 47), (100, 101, 39, 41, 104, 105, 108, 109, 43, 45, 112, 113, 116, 117, 47, 49, 120, 121, 124, 125, 51, 53, 128, 129, 132, 133, 55, 57, 136, 137, 13, 6, 5, 12), (111, 112, 45, 44), (109, 106, 42, 43), (19, 18, 20, 21), (23, 22, 24, 25), (27, 26, 28, 29), (31, 30, 32, 33), (35, 34, 36, 37), (38, 40, 41, 39), (42, 44, 45, 43), (46, 48, 49, 47), (50, 52, 53, 51), (54, 56, 57, 55), (69, 66, 22, 23), (125, 122, 50, 51), (77, 74, 26, 27), (133, 130, 54, 55), (60, 61, 19, 21, 64, 65, 68, 69, 23, 25, 72, 73, 76, 77, 27, 29, 80, 81, 84, 85, 31, 33, 88, 89, 92, 93, 35, 37, 96, 97, 10, 0, 8, 9, 3, 15), (61, 58, 18, 19)])
me_cube_010.polygons.foreach_set('use_smooth', [True] * 34)
me_cube_010.polygons.foreach_set('material_index', [2, 2, 2, 2, 2, 2, 2, 2, 2, 2, 2, 2, 2, 2, 2, 2, 2, 2, 2, 2, 2, 2, 2, 2, 2, 2, 2, 2, 2, 2, 2, 2, 2, 2])
_uv = me_cube_010.uv_layers.new(name='UVMap')
_uv.uv.foreach_set('vector', [0.5892, 0.2121, 0.5892, 0.007855, 0.5957, 0.008789, 0.5957, 0.2131, 0.1137, 0.08652, 0.1191, 0.09189, 0.1256, 0.09189, 0.1256, 0.1826, 0.1191, 0.1826, 0.1137, 0.1879, 0.1137, 0.2679, 0.1191, 0.2733, 0.1256, 0.2733, 0.1256, 0.364, 0.1191, 0.364, 0.1137, 0.3693, 0.1137, 0.4493, 0.1191, 0.4547, 0.1256, 0.4547, 0.1256, 0.5453, 0.1191, 0.5453, 0.1137, 0.5507, 0.1137, 0.6307, 0.1191, 0.636, 0.1256, 0.636, 0.1256, 0.7267, 0.1191, 0.7267, 0.1137, 0.7321, 0.1137, 0.8121, 0.1191, 0.8174, 0.1256, 0.8174, 0.1256, 0.9081, 0.1191, 0.9081, 0.1137, 0.9135, 0.1137, 0.9921, 0.108, 0.9921, 0.108, 0.007855, 0.1137, 0.007855, 0.6336, 0.2131, 0.6336, 0.008789, 0.6401, 0.007855, 0.6401, 0.2121, 0.6114, 0.433, 0.6114, 0.2288, 0.6179, 0.2297, 0.6179, 0.434, 0.5957, 0.4506, 0.5957, 0.6549, 0.5892, 0.6539, 0.5892, 0.4497, 0.6114, 0.2121, 0.6114, 0.007855, 0.6179, 0.008789, 0.6179, 0.2131, 0.5512, 0.4487, 0.5512, 0.653, 0.5448, 0.652, 0.5448, 0.4478, 0.4939, 0.4487, 0.4939, 0.653, 0.4874, 0.652, 0.4874, 0.4478, 0.4208, 0.652, 0.4208, 0.4478, 0.4273, 0.4487, 0.4273, 0.653, 0.08034, 0.08652, 0.08575, 0.09189, 0.09229, 0.09189, 0.09229, 0.1826, 0.08575, 0.1826, 0.08034, 0.1879, 0.08034, 0.2679, 0.08575, 0.2733, 0.09229, 0.2733, 0.09229, 0.364, 0.08575, 0.364, 0.08034, 0.3693, 0.08034, 0.4493, 0.08575, 0.4547, 0.09229, 0.4547, 0.09229, 0.5453, 0.08575, 0.5453, 0.08034, 0.5507, 0.08034, 0.6307, 0.08575, 0.636, 0.09229, 0.636, 0.09229, 0.7267, 0.08575, 0.7267, 0.08034, 0.7321, 0.08034, 0.8121, 0.08575, 0.8174, 0.09229, 0.8174, 0.09229, 0.9081, 0.08575, 0.9081, 0.08034, 0.9135, 0.08034, 0.9921, 0.07465, 0.9921, 0.07465, 0.007855, 0.08034, 0.007855, 0.3828, 0.4487, 0.3828, 0.653, 0.3764, 0.652, 0.3764, 0.4478, 0.6336, 0.434, 0.6336, 0.2297, 0.6401, 0.2288, 0.6401, 0.433, 0.3986, 0.653, 0.3986, 0.4487, 0.4051, 0.4478, 0.4051, 0.652, 0.3542, 0.652, 0.3542, 0.4478, 0.3606, 0.4487, 0.3606, 0.653, 0.4495, 0.4478, 0.4495, 0.652, 0.443, 0.653, 0.443, 0.4487, 0.01356, 0.08652, 0.01898, 0.09189, 0.02554, 0.09189, 0.02554, 0.1826, 0.01898, 0.1826, 0.01356, 0.1879, 0.01356, 0.2679, 0.01898, 0.2733, 0.02554, 0.2733, 0.02554, 0.364, 0.01898, 0.364, 0.01356, 0.3693, 0.01356, 0.4493, 0.01898, 0.4547, 0.02554, 0.4547, 0.02554, 0.5453, 0.01898, 0.5453, 0.01356, 0.5507, 0.01356, 0.6307, 0.01898, 0.636, 0.02554, 0.636, 0.02554, 0.7267, 0.01898, 0.7267, 0.01356, 0.7321, 0.01356, 0.8121, 0.01898, 0.8174, 0.02554, 0.8174, 0.02554, 0.9081, 0.01898, 0.9081, 0.01356, 0.9135, 0.01356, 0.9921, 0.007855, 0.9921, 0.007855, 0.007855, 0.01356, 0.007855, 0.4717, 0.4487, 0.4717, 0.653, 0.4652, 0.652, 0.4652, 0.4478, 0.6401, 0.4497, 0.6401, 0.6539, 0.6336, 0.6549, 0.6336, 0.4506, 0.3542, 0.4321, 0.3542, 0.2278, 0.4448, 0.2278, 0.4448, 0.4321, 0.1414, 0.2121, 0.1414, 0.007855, 0.232, 0.007855, 0.232, 0.2121, 0.3542, 0.2121, 0.3542, 0.007855, 0.4448, 0.007855, 0.4448, 0.2121, 0.2478, 0.2121, 0.2478, 0.007855, 0.3384, 0.007855, 0.3384, 0.2121, 0.4606, 0.2121, 0.4606, 0.007855, 0.5512, 0.007855, 0.5512, 0.2121, 0.2478, 0.4478, 0.3384, 0.4478, 0.3384, 0.652, 0.2478, 0.652, 0.1414, 0.2278, 0.232, 0.2278, 0.232, 0.4321, 0.1414, 0.4321, 0.4606, 0.2278, 0.5512, 0.2278, 0.5512, 0.4321, 0.4606, 0.4321, 0.2478, 0.2278, 0.3384, 0.2278, 0.3384, 0.4321, 0.2478, 0.4321, 0.1414, 0.4478, 0.232, 0.4478, 0.232, 0.652, 0.1414, 0.652, 0.567, 0.434, 0.567, 0.2297, 0.5735, 0.2288, 0.5735, 0.433, 0.5161, 0.4478, 0.5161, 0.652, 0.5096, 0.653, 0.5096, 0.4487, 0.5892, 0.434, 0.5892, 0.2297, 0.5957, 0.2288, 0.5957, 0.433, 0.5735, 0.4497, 0.5735, 0.6539, 0.567, 0.6549, 0.567, 0.4506, 0.05323, 0.9135, 0.04781, 0.9081, 0.04125, 0.9081, 0.04125, 0.8174, 0.04781, 0.8174, 0.05323, 0.8121, 0.05323, 0.7321, 0.04781, 0.7267, 0.04125, 0.7267, 0.04125, 0.636, 0.04781, 0.636, 0.05323, 0.6307, 0.05323, 0.5507, 0.04781, 0.5453, 0.04125, 0.5453, 0.04125, 0.4547, 0.04781, 0.4547, 0.05323, 0.4493, 0.05323, 0.3693, 0.04781, 0.364, 0.04125, 0.364, 0.04125, 0.2733, 0.04781, 0.2733, 0.05323, 0.2679, 0.05323, 0.1879, 0.04781, 0.1826, 0.04125, 0.1826, 0.04125, 0.09189, 0.04781, 0.09189, 0.05323, 0.08652, 0.05323, 0.007855, 0.05894, 0.007855, 0.05894, 0.636, 0.05894, 0.7267, 0.05894, 0.9921, 0.05323, 0.9921, 0.567, 0.2131, 0.567, 0.008789, 0.5735, 0.007855, 0.5735, 0.2121])
me_cube_010.materials.append(mat_material_001)
me_cube_010.materials.append(mat_material_003)
me_cube_010.materials.append(mat_material_002)
me_cube_010.materials.append(mat_material_004)
me_cube_010.materials.append(mat_material_005)
me_cube_010.use_remesh_fix_poles = True
me_cube_010.use_remesh_preserve_attributes = False
me_cube_010.use_mirror_vertex_groups = False
me_cube_010.update()
me_cube_012 = bpy.data.meshes.new('Cube.012')
me_cube_012.from_pydata([(-0.5285, 0.9954, -0.6838), (-0.5285, 0.9954, -0.6954), (-0.5285, -0.9954, -0.6954), (-0.5285, -0.9954, -0.6838), (0.5285, 0.9954, -0.6954), (0.5285, 0.9954, -0.6838), (0.5285, -0.9954, -0.6838), (0.5285, -0.9954, -0.6954), (-0.2642, -0.9954, 0.797), (-0.2225, -0.9954, 0.8024), (0.2261, -0.9954, 0.8024), (0.2678, -0.9954, 0.797), (0.2678, 0.9954, 0.797), (0.2261, 0.9954, 0.8024), (-0.2225, 0.9954, 0.8024), (-0.2642, 0.9954, 0.797), (0.52, 0.9954, -0.6954), (0.52, -0.9954, -0.6954), (-0.52, 0.9954, -0.6838), (0.52, 0.9954, -0.6838), (-0.52, -0.9954, -0.6838), (0.52, -0.9954, -0.6838), (-0.5285, 0.9954, -0.6838), (0.5285, 0.9954, -0.6954), (0.5285, 0.9954, -0.6838), (0.5285, -0.9954, -0.6838), (0.5285, -0.9954, -0.6954), (-0.5285, -0.9954, -0.6838), (-0.52, 0.9954, -0.6954), (-0.52, -0.9954, -0.6954), (-0.5285, 0.9954, -0.6954), (-0.5285, -0.9954, -0.6954)], [], [(0, 3, 2, 1), (6, 5, 4, 7), (10, 13, 12, 11), (14, 9, 8, 15), (16, 17, 26, 23), (18, 20, 27, 22), (21, 19, 24, 25), (29, 28, 30, 31)])
me_cube_012.polygons.foreach_set('use_smooth', [True] * 8)
me_cube_012.polygons.foreach_set('material_index', [4, 4, 4, 4, 4, 4, 4, 4])
_uv = me_cube_012.uv_layers.new(name='UVMap')
_uv.uv.foreach_set('vector', [0.6642, 0.9211, 0.6642, 0.7129, 0.6654, 0.7129, 0.6654, 0.9211, 0.6387, 0.9211, 0.6387, 0.7129, 0.6399, 0.7129, 0.6399, 0.9211, 0.8892, 0.912, 0.8892, 0.7037, 0.8935, 0.7037, 0.8935, 0.912, 0.4837, 0.7129, 0.4837, 0.9211, 0.4793, 0.9211, 0.4793, 0.7129, 0.2982, 0.7336, 0.2982, 0.9418, 0.2973, 0.9418, 0.2973, 0.7336, 0.3234, 0.7336, 0.3234, 0.9418, 0.3226, 0.9418, 0.3226, 0.7336, 0.3478, 0.9418, 0.3478, 0.7336, 0.3487, 0.7336, 0.3487, 0.9418, 0.373, 0.9418, 0.373, 0.7336, 0.3739, 0.7336, 0.3739, 0.9418])
me_cube_012.materials.append(mat_material_001)
me_cube_012.materials.append(mat_material_003)
me_cube_012.materials.append(mat_material_002)
me_cube_012.materials.append(mat_material_004)
me_cube_012.materials.append(mat_material_005)
me_cube_012.use_remesh_fix_poles = True
me_cube_012.use_remesh_preserve_attributes = False
me_cube_012.use_mirror_vertex_groups = False
me_cube_012.update()

# ---- objects
ob_cube = bpy.data.objects.new('Cube', me_cube_004)
ob_cube_001 = bpy.data.objects.new('Cube.001', me_cube_005)
ob_cube_002 = bpy.data.objects.new('Cube.002', me_cube_006)
ob_cube_003 = bpy.data.objects.new('Cube.003', me_cube_007)
ob_cube_004 = bpy.data.objects.new('Cube.004', me_cube_009)
ob_cube_005 = bpy.data.objects.new('Cube.005', me_cube_010)
ob_cube_006 = bpy.data.objects.new('Cube.006', me_cube_012)

# ---- transforms, parenting, visibility, modifiers, constraints
ob_cube.location = (0.0, 0.0, 3.3)
ob_cube.scale = (4.0, 4.0, 3.0)
ob_cube.lineart.crease_threshold = 0.0
_m = ob_cube.modifiers.new('Auto Smooth', 'NODES')
_m.node_group = ng_auto_smooth
_gi = [s.identifier for s in ng_auto_smooth.interface.items_tree if s.item_type == 'SOCKET' and s.in_out == 'INPUT']
_m[_gi[1]] = 0.7854  # Angle
ob_cube_001.location = (0.0, 3.3, 6.0)
ob_cube_001.scale = (1.8, 0.2, 0.2)
ob_cube_001.lineart.crease_threshold = 0.0
_m = ob_cube_001.modifiers.new('Auto Smooth', 'NODES')
_m.node_group = ng_auto_smooth
_gi = [s.identifier for s in ng_auto_smooth.interface.items_tree if s.item_type == 'SOCKET' and s.in_out == 'INPUT']
_m[_gi[1]] = 0.7854  # Angle
ob_cube_002.location = (3.0, 3.3, 5.558)
ob_cube_002.rotation_euler = (0.0, 0.6283, 0.0)
ob_cube_002.scale = (1.8, 0.2, 0.2)
ob_cube_002.lineart.crease_threshold = 0.0
_m = ob_cube_002.modifiers.new('Auto Smooth', 'NODES')
_m.node_group = ng_auto_smooth
_gi = [s.identifier for s in ng_auto_smooth.interface.items_tree if s.item_type == 'SOCKET' and s.in_out == 'INPUT']
_m[_gi[1]] = 0.7854  # Angle
ob_cube_003.location = (-3.0, 3.3, 5.558)
ob_cube_003.rotation_euler = (0.0, -0.6283, 0.0)
ob_cube_003.scale = (1.8, 0.2, 0.2)
ob_cube_003.lineart.crease_threshold = 0.0
_m = ob_cube_003.modifiers.new('Auto Smooth', 'NODES')
_m.node_group = ng_auto_smooth
_gi = [s.identifier for s in ng_auto_smooth.interface.items_tree if s.item_type == 'SOCKET' and s.in_out == 'INPUT']
_m[_gi[1]] = 0.7854  # Angle
ob_cube_004.location = (0.0, 0.0, 3.3)
ob_cube_004.scale = (4.0, 4.0, 3.0)
ob_cube_004.lineart.crease_threshold = 0.0
_m = ob_cube_004.modifiers.new('Auto Smooth', 'NODES')
_m.node_group = ng_auto_smooth
_gi = [s.identifier for s in ng_auto_smooth.interface.items_tree if s.item_type == 'SOCKET' and s.in_out == 'INPUT']
_m[_gi[1]] = 0.7854  # Angle
ob_cube_005.location = (0.0, 0.0, 3.3)
ob_cube_005.scale = (4.0, 4.0, 3.0)
ob_cube_005.lineart.crease_threshold = 0.0
_m = ob_cube_005.modifiers.new('Auto Smooth', 'NODES')
_m.node_group = ng_auto_smooth
_gi = [s.identifier for s in ng_auto_smooth.interface.items_tree if s.item_type == 'SOCKET' and s.in_out == 'INPUT']
_m[_gi[1]] = 0.7854  # Angle
ob_cube_006.location = (0.0, 0.0, 3.3)
ob_cube_006.scale = (4.0, 4.0, 3.0)
ob_cube_006.lineart.crease_threshold = 0.0
_m = ob_cube_006.modifiers.new('Auto Smooth', 'NODES')
_m.node_group = ng_auto_smooth
_gi = [s.identifier for s in ng_auto_smooth.interface.items_tree if s.item_type == 'SOCKET' and s.in_out == 'INPUT']
_m[_gi[1]] = 0.7854  # Angle

# ---- collection membership
col_collection.objects.link(ob_cube)
col_collection.objects.link(ob_cube_001)
col_collection.objects.link(ob_cube_002)
col_collection.objects.link(ob_cube_003)
col_collection.objects.link(ob_cube_004)
col_collection.objects.link(ob_cube_005)
col_collection.objects.link(ob_cube_006)

# ---- scene / render settings (as saved in the file)
scene.frame_start = 1; scene.frame_end = 250; scene.frame_set(1)
scene.render.engine = 'BLENDER_EEVEE_NEXT'
scene.render.use_freestyle = True
scene.render.use_motion_blur = True
scene.render.use_simplify = True
scene.cycles.use_denoising = False
scene.cycles.samples = 128
scene.cycles.sampling_pattern = 'TABULATED_SOBOL'
scene.cycles.use_adaptive_sampling = False
scene.cycles.use_light_tree = False
scene.eevee.use_gtao = True
scene.eevee.use_raytracing = True
scene.view_settings.view_transform = 'Filmic'
bpy.context.view_layer.update()

# ---- added for rendering (the .blend has no active camera): camera
cam_auto = bpy.data.cameras.new('AutoCamera')
cam_auto.lens = 50.0
cam_auto.sensor_width = 36.0
cam_auto.clip_end = 1000.0
ob_auto_camera = bpy.data.objects.new('AutoCamera', cam_auto)
scene.collection.objects.link(ob_auto_camera)
ob_auto_camera.location = (11.9812, -14.3775, 12.735)
ob_auto_camera.rotation_euler = (1.09748, -7.21219e-08, 0.694738)
scene.camera = ob_auto_camera
bpy.context.view_layer.update()
